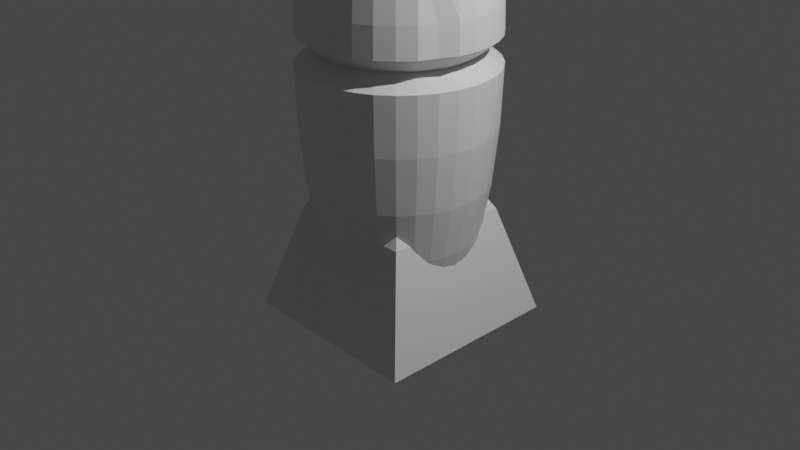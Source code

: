 # Source: Bullet.blend  (saved by Blender 2.82.7; exported with 4.5.12 LTS)
import bpy
from mathutils import Matrix  # noqa: F401  (used for matrix-valued properties, if any)

bpy.ops.wm.read_factory_settings(use_empty=True)
scene = bpy.context.scene
scene.name = 'Scene'

# ---- collections
col_collection = bpy.data.collections.new('Collection'); scene.collection.children.link(col_collection)

# ---- materials (node trees are filled in below, after node groups)
mat_material = bpy.data.materials.new('Material')
mat_material.alpha_threshold = 0.0
mat_material.use_transparent_shadow = False
mat_material.line_color = (0.0, 0.0, 0.0, 1.0)

# ---- material node trees
mat_material.use_nodes = True; mat_material.node_tree.nodes.clear()
_N = mat_material.node_tree.nodes; _L = mat_material.node_tree.links
n0 = _N.new('ShaderNodeOutputMaterial'); n0.name = 'Material Output'; n0.location = (300, 300)
n1 = _N.new('ShaderNodeBsdfPrincipled'); n1.name = 'Principled BSDF'; n1.location = (10, 300)
n1.distribution = 'GGX'
n1.subsurface_method = 'BURLEY'
n1.inputs[2].default_value = 0.4
n1.inputs[3].default_value = 1.45
n1.inputs[27].default_value = (0.0, 0.0, 0.0, 1.0)
n1.inputs[28].default_value = 1.0
_L.new(n1.outputs[0], n0.inputs[0])
n0.is_active_output = True

# ---- world
world_world = bpy.data.worlds.new('World'); scene.world = world_world
world_world.use_nodes = True; world_world.node_tree.nodes.clear()
_N = world_world.node_tree.nodes; _L = world_world.node_tree.links
n0 = _N.new('ShaderNodeOutputWorld'); n0.name = 'World Output'; n0.location = (300, 300)
n1 = _N.new('ShaderNodeBackground'); n1.name = 'Background'; n1.location = (10, 300)
n1.inputs[0].default_value = (0.05088, 0.05088, 0.05088, 1.0)
_L.new(n1.outputs[0], n0.inputs[0])
n0.is_active_output = True
world_world.color = (0.05088, 0.05088, 0.05088)
world_world.use_sun_shadow = False
world_world.sun_shadow_jitter_overblur = 0.0

# ---- cameras
cam_camera = bpy.data.cameras.new('Camera')
cam_camera.clip_end = 100.0
cam_camera.ortho_scale = 7.314

# ---- lights
light_light = bpy.data.lights.new('Light', 'POINT')
light_light.transmission_factor = 0.0
light_light.energy = 1000.0
light_light.shadow_soft_size = 0.1
light_light.shadow_maximum_resolution = 0.006
light_light.use_absolute_resolution = True

# ---- meshes
me_cube = bpy.data.meshes.new('Cube')
me_cube.from_pydata([(1.018, 1.021, -1.01), (1.024, -1.02, -1.01), (-1.0, 1.0, -1.0), (-1.0, -1.0, -1.0), (0.2415, 0.2415, 0.8747), (0.6887, 0.6902, 0.1313), (0.2415, -0.2415, 0.8747), (0.6926, -0.6911, 0.1313), (-0.2415, 0.2415, 0.8747), (-0.6807, 0.6807, 0.1287), (-0.2415, -0.2415, 0.8747), (-0.6807, -0.6807, 0.1287), (0.0, 1.0, 1.31), (-0.1951, 0.9808, 1.31), (-0.3827, 0.9239, 1.31), (-0.5556, 0.8315, 1.31), (-0.7071, 0.7071, 1.31), (-0.8315, 0.5556, 1.31), (-0.9239, 0.3827, 1.31), (-0.9808, 0.1951, 1.31), (-1.0, 7.55e-08, 1.31), (-0.9808, -0.1951, 1.31), (-0.9239, -0.3827, 1.31), (-0.8315, -0.5556, 1.31), (-0.7071, -0.7071, 1.31), (-0.5556, -0.8315, 1.31), (-0.3827, -0.9239, 1.31), (-0.1951, -0.9808, 1.31), (3.258e-07, -1.0, 1.31), (0.1951, -0.9808, 1.31), (0.3827, -0.9239, 1.31), (0.5556, -0.8315, 1.31), (0.7071, -0.7071, 1.31), (0.8315, -0.5556, 1.31), (0.9239, -0.3827, 1.31), (0.9808, -0.1951, 1.31), (1.0, 9.656e-07, 1.31), (0.9808, 0.1951, 1.31), (0.9239, 0.3827, 1.31), (0.8315, 0.5556, 1.31), (0.7071, 0.7071, 1.31), (0.5556, 0.8315, 1.31), (0.3827, 0.9239, 1.31), (0.1951, 0.9808, 1.31), (0.3054, -0.7372, 1.819), (0.0, 0.1951, 4.744), (0.0, 0.3827, 4.566), (0.0, 0.5556, 4.276), (0.0, 0.7071, 3.887), (0.0, 0.8315, 3.412), (0.0, 0.9239, 2.871), (0.0, 0.9808, 2.283), (0.0, 1.0, 1.673), (0.0, 0.9808, 1.062), (0.4433, -0.6635, 1.819), (0.5642, -0.5642, 1.819), (0.6594, -0.45, 1.814), (0.0, 0.5556, -0.9311), (0.7234, -0.2996, 1.809), (0.7845, -0.1481, 1.814), (0.7979, -3.595e-07, 1.819), (0.7826, 0.1557, 1.819), (0.03806, 0.1913, 4.744), (0.07466, 0.3753, 4.566), (0.1084, 0.5449, 4.276), (0.1379, 0.6935, 3.887), (0.1622, 0.8155, 3.412), (0.1802, 0.9061, 2.871), (0.1913, 0.9619, 2.283), (0.1951, 0.9808, 1.673), (0.1913, 0.9619, 1.062), (0.1802, 0.9061, 0.4742), (0.1622, 0.8155, -0.06719), (0.1379, 0.6935, -0.5417), (0.1084, 0.5449, -0.9311), (0.07466, 0.3753, -1.22), (0.03806, 0.1913, -1.399), (0.7372, 0.3054, 1.819), (0.6635, 0.4433, 1.819), (0.07466, 0.1802, 4.744), (0.1464, 0.3536, 4.566), (0.2126, 0.5133, 4.276), (0.2706, 0.6533, 3.887), (0.3182, 0.7682, 3.412), (0.3536, 0.8536, 2.871), (0.3753, 0.9061, 2.283), (0.3827, 0.9239, 1.673), (0.3753, 0.9061, 1.062), (0.3536, 0.8536, 0.4742), (0.3182, 0.7682, -0.06719), (0.2706, 0.6533, -0.5417), (0.2126, 0.5133, -0.9311), (0.1464, 0.3536, -1.22), (0.07466, 0.1802, -1.399), (0.5642, 0.5642, 1.819), (0.4433, 0.6635, 1.819), (0.1084, 0.1622, 4.744), (0.2126, 0.3182, 4.566), (0.3087, 0.4619, 4.276), (0.3928, 0.5879, 3.887), (0.4619, 0.6913, 3.412), (0.5133, 0.7682, 2.871), (0.5449, 0.8155, 2.283), (0.5556, 0.8315, 1.673), (0.5449, 0.8155, 1.062), (0.5133, 0.7682, 0.4742), (0.4619, 0.6913, -0.06719), (0.3928, 0.5879, -0.5417), (0.3087, 0.4619, -0.9311), (0.2126, 0.3182, -1.22), (0.1084, 0.1622, -1.399), (0.3054, 0.7372, 1.819), (0.1557, 0.7826, 1.819), (0.1379, 0.1379, 4.744), (0.2706, 0.2706, 4.566), (0.3928, 0.3928, 4.276), (0.5, 0.5, 3.887), (0.5879, 0.5879, 3.412), (0.6533, 0.6533, 2.871), (0.6935, 0.6935, 2.283), (0.7071, 0.7071, 1.673), (0.6935, 0.6935, 1.062), (0.6533, 0.6533, 0.4742), (0.5879, 0.5879, -0.06719), (0.5, 0.5, -0.5417), (0.3928, 0.3928, -0.9311), (0.2706, 0.2706, -1.22), (0.1379, 0.1379, -1.399), (3.866e-07, 0.7979, 1.819), (-0.147, 0.7388, 3.12), (0.1622, 0.1084, 4.744), (0.3182, 0.2126, 4.566), (0.4619, 0.3087, 4.276), (0.5879, 0.3928, 3.887), (0.6913, 0.4619, 3.412), (0.7682, 0.5133, 2.871), (0.8155, 0.5449, 2.283), (0.8315, 0.5556, 1.673), (0.8155, 0.5449, 1.062), (0.7682, 0.5133, 0.4742), (0.6913, 0.4619, -0.06719), (0.5879, 0.3928, -0.5417), (0.4619, 0.3087, -0.9311), (0.3182, 0.2126, -1.22), (0.1622, 0.1084, -1.399), (-0.2883, 0.6959, 3.12), (-0.4185, 0.6263, 3.12), (0.1802, 0.07466, 4.744), (0.3536, 0.1464, 4.566), (0.5133, 0.2126, 4.276), (0.6533, 0.2706, 3.887), (0.7682, 0.3182, 3.412), (0.8536, 0.3536, 2.871), (0.9061, 0.3753, 2.283), (0.9239, 0.3827, 1.673), (0.9061, 0.3753, 1.062), (0.8536, 0.3536, 0.4742), (0.7682, 0.3182, -0.06719), (0.6533, 0.2706, -0.5417), (0.5133, 0.2126, -0.9311), (0.3536, 0.1464, -1.22), (0.1802, 0.07466, -1.399), (-0.5326, 0.5326, 3.12), (-0.6263, 0.4185, 3.12), (0.1913, 0.03806, 4.744), (0.3753, 0.07466, 4.566), (0.5449, 0.1084, 4.276), (0.6935, 0.1379, 3.887), (0.8155, 0.1622, 3.412), (0.9061, 0.1802, 2.871), (0.9619, 0.1913, 2.283), (0.9808, 0.1951, 1.673), (0.9619, 0.1913, 1.062), (0.9061, 0.1802, 0.4742), (0.8155, 0.1622, -0.06719), (0.6935, 0.1379, -0.5417), (0.5449, 0.1084, -0.9311), (0.3753, 0.07466, -1.22), (0.1913, 0.03806, -1.399), (-0.6959, 0.2883, 3.12), (-0.7388, 0.147, 3.12), (0.1951, -3.266e-07, 4.744), (0.3827, -3.192e-07, 4.566), (0.5556, -3.117e-07, 4.276), (0.7071, -3.192e-07, 3.887), (0.8315, -3.341e-07, 3.412), (0.9239, -2.745e-07, 2.871), (0.9808, -3.937e-07, 2.283), (1.0, -3.788e-07, 1.673), (0.9808, -3.937e-07, 1.062), (0.9239, -2.298e-07, 0.4742), (0.8315, -3.341e-07, -0.06719), (0.7071, -3.192e-07, -0.5417), (0.5556, -3.415e-07, -0.9311), (0.3827, -3.043e-07, -1.22), (0.1951, -3.08e-07, -1.399), (-0.7532, -2.574e-07, 3.12), (-0.7388, -0.147, 3.12), (0.1913, -0.03806, 4.744), (0.3753, -0.07466, 4.566), (0.5449, -0.1084, 4.276), (0.6935, -0.138, 3.887), (0.8155, -0.1622, 3.412), (0.9061, -0.1802, 2.871), (0.9619, -0.1913, 2.283), (0.9808, -0.1951, 1.673), (0.9619, -0.1913, 1.062), (0.9061, -0.1802, 0.4742), (0.8155, -0.1622, -0.06719), (0.6935, -0.138, -0.5417), (0.5449, -0.1084, -0.9311), (0.3753, -0.07466, -1.22), (0.1913, -0.03806, -1.399), (-0.6959, -0.2883, 3.12), (-0.6263, -0.4185, 3.12), (0.1802, -0.07466, 4.744), (0.3536, -0.1464, 4.566), (0.5133, -0.2126, 4.276), (0.6533, -0.2706, 3.887), (0.7682, -0.3182, 3.412), (0.8536, -0.3536, 2.871), (0.8775, -0.3635, 2.281), (0.9239, -0.3827, 1.673), (0.9061, -0.3753, 1.062), (0.8536, -0.3536, 0.4742), (0.7682, -0.3182, -0.06719), (0.6533, -0.2706, -0.5417), (0.5133, -0.2126, -0.9311), (0.3536, -0.1464, -1.22), (0.1802, -0.07466, -1.399), (-0.5326, -0.5326, 3.12), (-0.4185, -0.6263, 3.12), (0.1622, -0.1084, 4.744), (0.3182, -0.2126, 4.566), (0.4619, -0.3087, 4.276), (0.5879, -0.3928, 3.887), (0.6913, -0.4619, 3.412), (0.7682, -0.5133, 2.871), (0.8155, -0.5449, 2.283), (0.8315, -0.5556, 1.673), (0.8155, -0.5449, 1.062), (0.7682, -0.5133, 0.4742), (0.6913, -0.4619, -0.06719), (0.5879, -0.3928, -0.5417), (0.4619, -0.3087, -0.9311), (0.3182, -0.2126, -1.22), (0.1622, -0.1084, -1.399), (-0.2883, -0.6959, 3.12), (-0.147, -0.7388, 3.12), (0.1379, -0.138, 4.744), (0.2706, -0.2706, 4.566), (0.3928, -0.3928, 4.276), (0.5, -0.5, 3.887), (0.5879, -0.5879, 3.412), (0.6533, -0.6533, 2.871), (0.6935, -0.6935, 2.283), (0.7071, -0.7071, 1.673), (0.6935, -0.6935, 1.062), (0.6533, -0.6533, 0.4742), (0.5879, -0.5879, -0.06719), (0.5, -0.5, -0.5417), (0.3928, -0.3928, -0.9311), (0.2706, -0.2706, -1.22), (0.1379, -0.138, -1.399), (-4.106e-10, -0.7532, 3.12), (0.147, -0.7388, 3.12), (0.1084, -0.1622, 4.744), (0.2126, -0.3182, 4.566), (0.3087, -0.4619, 4.276), (0.3928, -0.5879, 3.887), (0.4619, -0.6913, 3.412), (0.5133, -0.7682, 2.871), (0.5449, -0.8155, 2.283), (0.5556, -0.8315, 1.673), (0.5449, -0.8155, 1.062), (0.5133, -0.7682, 0.4742), (0.4619, -0.6913, -0.06719), (0.3928, -0.5879, -0.5417), (0.3087, -0.4619, -0.9311), (0.2126, -0.3182, -1.22), (0.1084, -0.1622, -1.399), (0.0, -3.258e-07, -1.459), (0.2883, -0.6959, 3.12), (0.07466, -0.1802, 4.744), (0.1464, -0.3536, 4.566), (0.2126, -0.5133, 4.276), (0.2706, -0.6533, 3.887), (0.3182, -0.7682, 3.412), (0.3536, -0.8536, 2.871), (0.3753, -0.9061, 2.283), (0.3827, -0.9239, 1.673), (0.3753, -0.9061, 1.062), (0.3536, -0.8536, 0.4742), (0.3182, -0.7682, -0.06719), (0.2706, -0.6533, -0.5417), (0.2126, -0.5133, -0.9311), (0.1464, -0.3536, -1.22), (0.07466, -0.1802, -1.399), (0.4185, -0.6263, 3.12), (0.5326, -0.5326, 3.12), (0.03806, -0.1913, 4.744), (0.07466, -0.3753, 4.566), (0.1084, -0.5449, 4.276), (0.1379, -0.6935, 3.887), (0.1622, -0.8155, 3.412), (0.1802, -0.9061, 2.871), (0.1913, -0.9619, 2.283), (0.1951, -0.9808, 1.673), (0.1913, -0.9619, 1.062), (0.1802, -0.9061, 0.4742), (0.1622, -0.8155, -0.06719), (0.1379, -0.6935, -0.5417), (0.1084, -0.5449, -0.9311), (0.07466, -0.3753, -1.22), (0.03806, -0.1913, -1.399), (0.6263, -0.4185, 3.12), (0.6959, -0.2883, 3.12), (-7.212e-09, -0.1951, 4.744), (4.122e-08, -0.3827, 4.566), (2.632e-08, -0.5556, 4.276), (-2.584e-08, -0.7071, 3.887), (-8.544e-08, -0.8315, 3.412), (6.357e-08, -0.9239, 2.871), (-8.544e-08, -0.9808, 2.283), (-1.003e-07, -1.0, 1.673), (-8.544e-08, -0.9808, 1.062), (6.357e-08, -0.9239, 0.4742), (-8.544e-08, -0.8315, -0.06719), (-2.584e-08, -0.7071, -0.5417), (-1.094e-08, -0.5556, -0.9311), (3.964e-09, -0.3827, -1.22), (3.964e-09, -0.1951, -1.399), (0.7388, -0.147, 3.12), (0.7532, -2.883e-07, 3.12), (-0.03806, -0.1913, 4.744), (-0.07466, -0.3753, 4.566), (-0.1084, -0.5449, 4.276), (-0.1379, -0.6935, 3.887), (-0.1622, -0.8155, 3.412), (-0.1802, -0.9061, 2.871), (-0.1913, -0.9619, 2.283), (-0.1951, -0.9808, 1.673), (-0.1913, -0.9619, 1.062), (-0.1802, -0.9061, 0.4742), (-0.1622, -0.8155, -0.06719), (-0.1379, -0.6935, -0.5417), (-0.1084, -0.5449, -0.9311), (-0.07466, -0.3753, -1.22), (-0.03806, -0.1913, -1.399), (0.7388, 0.147, 3.12), (0.6959, 0.2883, 3.12), (-0.07466, -0.1802, 4.744), (-0.1464, -0.3536, 4.566), (-0.2126, -0.5133, 4.276), (-0.2706, -0.6533, 3.887), (-0.3182, -0.7682, 3.412), (-0.3536, -0.8536, 2.871), (-0.3753, -0.9061, 2.283), (-0.3827, -0.9239, 1.673), (-0.3753, -0.9061, 1.062), (-0.3536, -0.8536, 0.4742), (-0.3182, -0.7682, -0.06719), (-0.2706, -0.6533, -0.5417), (-0.2126, -0.5133, -0.9311), (-0.1464, -0.3536, -1.22), (-0.07466, -0.1802, -1.399), (0.6263, 0.4185, 3.12), (0.5326, 0.5326, 3.12), (-0.1084, -0.1622, 4.744), (-0.2126, -0.3182, 4.566), (-0.3087, -0.4619, 4.276), (-0.3928, -0.5879, 3.887), (-0.4619, -0.6913, 3.412), (-0.5133, -0.7682, 2.871), (-0.5449, -0.8155, 2.283), (-0.5556, -0.8315, 1.673), (-0.5449, -0.8155, 1.062), (-0.5133, -0.7682, 0.4742), (-0.4619, -0.6913, -0.06719), (-0.3928, -0.5879, -0.5417), (-0.3087, -0.4619, -0.9311), (-0.2126, -0.3182, -1.22), (-0.1084, -0.1622, -1.399), (0.4185, 0.6263, 3.12), (-2.304e-07, -5.562e-07, 4.804), (-0.1379, -0.138, 4.744), (-0.2706, -0.2706, 4.566), (-0.3928, -0.3928, 4.276), (-0.5, -0.5, 3.887), (-0.5879, -0.5879, 3.412), (-0.6533, -0.6533, 2.871), (-0.6935, -0.6935, 2.283), (-0.7071, -0.7071, 1.673), (-0.6935, -0.6935, 1.062), (-0.6533, -0.6533, 0.4742), (-0.5879, -0.5879, -0.06719), (-0.5, -0.5, -0.5417), (-0.3928, -0.3928, -0.9311), (-0.2706, -0.2706, -1.22), (-0.1379, -0.1379, -1.399), (0.2883, 0.6959, 3.12), (0.147, 0.7388, 3.12), (-0.1622, -0.1084, 4.744), (-0.3182, -0.2126, 4.566), (-0.4619, -0.3087, 4.276), (-0.5879, -0.3928, 3.887), (-0.6913, -0.4619, 3.412), (-0.7682, -0.5133, 2.871), (-0.8155, -0.5449, 2.283), (-0.8315, -0.5556, 1.673), (-0.8155, -0.5449, 1.062), (-0.7682, -0.5133, 0.4742), (-0.6913, -0.4619, -0.06719), (-0.5879, -0.3928, -0.5417), (-0.4619, -0.3087, -0.9311), (-0.3182, -0.2126, -1.22), (-0.1622, -0.1084, -1.399), (2.247e-07, 0.7532, 3.12), (-0.1932, 0.9714, 1.978), (-0.1802, -0.07466, 4.744), (-0.3536, -0.1464, 4.566), (-0.5133, -0.2126, 4.276), (-0.6533, -0.2706, 3.887), (-0.7682, -0.3182, 3.412), (-0.8536, -0.3536, 2.871), (-0.9061, -0.3753, 2.283), (-0.9239, -0.3827, 1.673), (-0.9061, -0.3753, 1.062), (-0.8536, -0.3536, 0.4742), (-0.7682, -0.3182, -0.06719), (-0.6533, -0.2706, -0.5417), (-0.5133, -0.2126, -0.9311), (-0.3536, -0.1464, -1.22), (-0.1802, -0.07466, -1.399), (-0.379, 0.915, 1.978), (-0.5502, 0.8235, 1.978), (-0.1913, -0.03806, 4.744), (-0.3753, -0.07466, 4.566), (-0.5449, -0.1084, 4.276), (-0.6935, -0.1379, 3.887), (-0.8155, -0.1622, 3.412), (-0.9061, -0.1802, 2.871), (-0.9619, -0.1913, 2.283), (-0.9808, -0.1951, 1.673), (-0.9619, -0.1913, 1.062), (-0.9061, -0.1802, 0.4742), (-0.8155, -0.1622, -0.06719), (-0.6935, -0.1379, -0.5417), (-0.5449, -0.1084, -0.9311), (-0.3753, -0.07466, -1.22), (-0.1913, -0.03806, -1.399), (-0.7003, 0.7003, 1.978), (-0.8235, 0.5502, 1.978), (-0.1951, -3.117e-07, 4.744), (-0.3827, -2.819e-07, 4.566), (-0.5556, -2.819e-07, 4.276), (-0.7071, -1.851e-07, 3.887), (-0.8315, -1.404e-07, 3.412), (-0.9239, -3.192e-07, 2.871), (-0.9808, -9.567e-08, 2.283), (-1.0, -1.404e-07, 1.673), (-0.9808, -9.567e-08, 1.062), (-0.9239, -3.192e-07, 0.4742), (-0.8315, -1.404e-07, -0.06719), (-0.7071, -1.851e-07, -0.5417), (-0.5556, -2.596e-07, -0.9311), (-0.3827, -2.521e-07, -1.22), (-0.1951, -3.155e-07, -1.399), (-0.915, 0.379, 1.978), (-0.9714, 0.1932, 1.978), (-0.1913, 0.03806, 4.744), (-0.3753, 0.07466, 4.566), (-0.5449, 0.1084, 4.276), (-0.6935, 0.1379, 3.887), (-0.8155, 0.1622, 3.412), (-0.9061, 0.1802, 2.871), (-0.9619, 0.1913, 2.283), (-0.9808, 0.1951, 1.673), (-0.9619, 0.1913, 1.062), (-0.9061, 0.1802, 0.4742), (-0.8155, 0.1622, -0.06719), (-0.6935, 0.1379, -0.5417), (-0.5449, 0.1084, -0.9311), (-0.3753, 0.07466, -1.22), (-0.1913, 0.03806, -1.399), (-0.9904, -1.18e-07, 1.978), (-0.9714, -0.1932, 1.978), (-0.1802, 0.07466, 4.744), (-0.3536, 0.1464, 4.566), (-0.5133, 0.2126, 4.276), (-0.6533, 0.2706, 3.887), (-0.7682, 0.3182, 3.412), (-0.8536, 0.3536, 2.871), (-0.9061, 0.3753, 2.283), (-0.9239, 0.3827, 1.673), (-0.9061, 0.3753, 1.062), (-0.8536, 0.3536, 0.4742), (-0.7682, 0.3182, -0.06719), (-0.6533, 0.2706, -0.5417), (-0.5133, 0.2126, -0.9311), (-0.3536, 0.1464, -1.22), (-0.1802, 0.07466, -1.399), (-0.915, -0.379, 1.978), (-0.8235, -0.5502, 1.978), (-0.1622, 0.1084, 4.744), (-0.3182, 0.2126, 4.566), (-0.4619, 0.3087, 4.276), (-0.5879, 0.3928, 3.887), (-0.6913, 0.4619, 3.412), (-0.7682, 0.5133, 2.871), (-0.8155, 0.5449, 2.283), (-0.8315, 0.5556, 1.673), (-0.8155, 0.5449, 1.062), (-0.7682, 0.5133, 0.4742), (-0.6913, 0.4619, -0.06719), (-0.5879, 0.3928, -0.5417), (-0.4619, 0.3087, -0.9311), (-0.3182, 0.2126, -1.22), (-0.1622, 0.1084, -1.399), (-0.7003, -0.7003, 1.978), (-0.5502, -0.8235, 1.978), (-0.1379, 0.1379, 4.744), (-0.2706, 0.2706, 4.566), (-0.3928, 0.3928, 4.276), (-0.5, 0.5, 3.887), (-0.5879, 0.5879, 3.412), (-0.6533, 0.6533, 2.871), (-0.6935, 0.6935, 2.283), (-0.7071, 0.7071, 1.673), (-0.6935, 0.6935, 1.062), (-0.6533, 0.6533, 0.4742), (-0.5879, 0.5879, -0.06719), (-0.5, 0.5, -0.5417), (-0.3928, 0.3928, -0.9311), (-0.2706, 0.2706, -1.22), (-0.1379, 0.1379, -1.399), (-0.379, -0.915, 1.978), (-0.1932, -0.9714, 1.978), (-0.1084, 0.1622, 4.744), (-0.2126, 0.3182, 4.566), (-0.3087, 0.4619, 4.276), (-0.3928, 0.5879, 3.887), (-0.4619, 0.6913, 3.412), (-0.5133, 0.7682, 2.871), (-0.5449, 0.8155, 2.283), (-0.5556, 0.8315, 1.673), (-0.5449, 0.8155, 1.062), (-0.5133, 0.7682, 0.4742), (-0.4619, 0.6913, -0.06719), (-0.3928, 0.5879, -0.5417), (-0.3087, 0.4619, -0.9311), (-0.2126, 0.3182, -1.22), (-0.1084, 0.1622, -1.399), (-9.289e-08, -0.9904, 1.978), (0.1932, -0.9714, 1.978), (-0.07466, 0.1802, 4.744), (-0.1464, 0.3536, 4.566), (-0.2126, 0.5133, 4.276), (-0.2706, 0.6533, 3.887), (-0.3182, 0.7682, 3.412), (-0.3536, 0.8536, 2.871), (-0.3753, 0.9061, 2.283), (-0.3827, 0.9239, 1.673), (-0.3753, 0.9061, 1.062), (-0.3536, 0.8536, 0.4742), (-0.3182, 0.7682, -0.06719), (-0.2706, 0.6533, -0.5417), (-0.2126, 0.5133, -0.9311), (-0.1464, 0.3536, -1.22), (-0.07466, 0.1802, -1.399), (0.379, -0.915, 1.978), (0.5502, -0.8235, 1.978), (-0.03806, 0.1913, 4.744), (-0.07466, 0.3753, 4.566), (-0.1084, 0.5449, 4.276), (-0.1379, 0.6935, 3.887), (-0.1622, 0.8155, 3.412), (-0.1802, 0.9061, 2.871), (-0.1913, 0.9619, 2.283), (-0.1951, 0.9808, 1.673), (-0.1913, 0.9619, 1.062), (-0.1802, 0.9061, 0.4742), (-0.1622, 0.8155, -0.06719), (-0.1379, 0.6935, -0.5417), (-0.1084, 0.5449, -0.9311), (-0.07466, 0.3753, -1.22), (-0.03806, 0.1913, -1.399), (0.7003, -0.7003, 1.978), (0.8235, -0.5502, 1.978), (0.8863, -0.3671, 1.977), (0.9714, -0.1932, 1.978), (0.9904, -3.862e-07, 1.978), (0.9714, 0.1932, 1.978), (0.915, 0.379, 1.978), (0.8235, 0.5502, 1.978), (0.7003, 0.7003, 1.978), (0.5502, 0.8235, 1.978), (0.379, 0.915, 1.978), (6.357e-08, 0.9239, 0.4742), (2.722e-07, 0.8315, -0.06719), (1.53e-07, 0.7071, -0.5417), (0.1932, 0.9714, 1.978), (7.847e-08, 0.3827, -1.22), (1.514e-08, 0.1951, -1.399), (0.0, 0.9904, 1.978), (0.1557, -0.7826, 1.819), (-3.595e-08, -0.7979, 1.819), (-0.1557, -0.7826, 1.819), (-0.3054, -0.7372, 1.819), (-0.4433, -0.6635, 1.819), (-0.5642, -0.5642, 1.819), (-0.6635, -0.4433, 1.819), (-0.7372, -0.3054, 1.819), (-0.7826, -0.1557, 1.819), (-0.7979, -2.195e-07, 1.819), (-0.7826, 0.1557, 1.819), (-0.7372, 0.3054, 1.819), (-0.6635, 0.4433, 1.819), (-0.5642, 0.5642, 1.819), (-0.4433, 0.6635, 1.819), (-0.3054, 0.7372, 1.819), (-0.1557, 0.7826, 1.819)], [(13, 12), (14, 13), (15, 14), (16, 15), (17, 16), (18, 17), (19, 18), (20, 19), (21, 20), (22, 21), (23, 22), (24, 23), (25, 24), (26, 25), (27, 26), (28, 27), (29, 28), (30, 29), (31, 30), (32, 31), (33, 32), (34, 33), (35, 34), (36, 35), (37, 36), (38, 37), (39, 38), (40, 39), (41, 40), (42, 41), (43, 42), (12, 43)], [(1, 7, 11, 3), (3, 11, 9, 2), (2, 0, 1, 3), (4, 8, 10, 6), (0, 5, 7, 1), (6, 10, 11, 7), (4, 6, 7, 5), (10, 8, 9, 11), (8, 4, 5, 9), (2, 9, 5, 0), (417, 49, 66, 401), (602, 57, 74, 75), (51, 50, 67, 68), (603, 602, 75, 76), (604, 51, 68, 601), (45, 384, 62), (281, 603, 76), (53, 52, 69, 70), (46, 45, 62, 63), (598, 53, 70, 71), (47, 46, 63, 64), (599, 598, 71, 72), (48, 47, 64, 65), (600, 599, 72, 73), (49, 48, 65, 66), (57, 600, 73, 74), (66, 65, 82, 83), (74, 73, 90, 91), (401, 66, 83, 400), (75, 74, 91, 92), (68, 67, 84, 85), (76, 75, 92, 93), (601, 68, 85, 597), (62, 384, 79), (281, 76, 93), (70, 69, 86, 87), (63, 62, 79, 80), (71, 70, 87, 88), (64, 63, 80, 81), (72, 71, 88, 89), (65, 64, 81, 82), (73, 72, 89, 90), (87, 86, 103, 104), (80, 79, 96, 97), (88, 87, 104, 105), (81, 80, 97, 98), (89, 88, 105, 106), (82, 81, 98, 99), (90, 89, 106, 107), (83, 82, 99, 100), (91, 90, 107, 108), (400, 83, 100, 383), (92, 91, 108, 109), (85, 84, 101, 102), (93, 92, 109, 110), (597, 85, 102, 596), (79, 384, 96), (281, 93, 110), (108, 107, 124, 125), (383, 100, 117, 367), (109, 108, 125, 126), (102, 101, 118, 119), (110, 109, 126, 127), (596, 102, 119, 595), (96, 384, 113), (281, 110, 127), (104, 103, 120, 121), (97, 96, 113, 114), (105, 104, 121, 122), (98, 97, 114, 115), (106, 105, 122, 123), (99, 98, 115, 116), (107, 106, 123, 124), (100, 99, 116, 117), (114, 113, 130, 131), (122, 121, 138, 139), (115, 114, 131, 132), (123, 122, 139, 140), (116, 115, 132, 133), (124, 123, 140, 141), (117, 116, 133, 134), (125, 124, 141, 142), (367, 117, 134, 366), (126, 125, 142, 143), (119, 118, 135, 136), (127, 126, 143, 144), (595, 119, 136, 594), (113, 384, 130), (281, 127, 144), (121, 120, 137, 138), (366, 134, 151, 350), (143, 142, 159, 160), (136, 135, 152, 153), (144, 143, 160, 161), (594, 136, 153, 593), (130, 384, 147), (281, 144, 161), (138, 137, 154, 155), (131, 130, 147, 148), (139, 138, 155, 156), (132, 131, 148, 149), (140, 139, 156, 157), (133, 132, 149, 150), (141, 140, 157, 158), (134, 133, 150, 151), (142, 141, 158, 159), (156, 155, 172, 173), (149, 148, 165, 166), (157, 156, 173, 174), (150, 149, 166, 167), (158, 157, 174, 175), (151, 150, 167, 168), (159, 158, 175, 176), (350, 151, 168, 349), (160, 159, 176, 177), (153, 152, 169, 170), (161, 160, 177, 178), (593, 153, 170, 592), (147, 384, 164), (281, 161, 178), (155, 154, 171, 172), (148, 147, 164, 165), (177, 176, 193, 194), (170, 169, 186, 187), (178, 177, 194, 195), (592, 170, 187, 591), (164, 384, 181), (281, 178, 195), (172, 171, 188, 189), (165, 164, 181, 182), (173, 172, 189, 190), (166, 165, 182, 183), (174, 173, 190, 191), (167, 166, 183, 184), (175, 174, 191, 192), (168, 167, 184, 185), (176, 175, 192, 193), (349, 168, 185, 333), (191, 190, 207, 208), (184, 183, 200, 201), (192, 191, 208, 209), (185, 184, 201, 202), (193, 192, 209, 210), (333, 185, 202, 332), (194, 193, 210, 211), (187, 186, 203, 204), (195, 194, 211, 212), (591, 187, 204, 590), (181, 384, 198), (281, 195, 212), (189, 188, 205, 206), (182, 181, 198, 199), (190, 189, 206, 207), (183, 182, 199, 200), (212, 211, 228, 229), (590, 204, 221, 589), (198, 384, 215), (281, 212, 229), (206, 205, 222, 223), (199, 198, 215, 216), (207, 206, 223, 224), (200, 199, 216, 217), (208, 207, 224, 225), (201, 200, 217, 218), (209, 208, 225, 226), (202, 201, 218, 219), (210, 209, 226, 227), (332, 202, 219, 316), (211, 210, 227, 228), (204, 203, 220, 221), (218, 217, 234, 235), (226, 225, 242, 243), (219, 218, 235, 236), (227, 226, 243, 244), (316, 219, 236, 315), (228, 227, 244, 245), (221, 220, 237, 238), (229, 228, 245, 246), (589, 221, 238, 588), (215, 384, 232), (281, 229, 246), (223, 222, 239, 240), (216, 215, 232, 233), (224, 223, 240, 241), (217, 216, 233, 234), (225, 224, 241, 242), (588, 238, 255, 587), (232, 384, 249), (281, 246, 263), (240, 239, 256, 257), (233, 232, 249, 250), (241, 240, 257, 258), (234, 233, 250, 251), (242, 241, 258, 259), (235, 234, 251, 252), (243, 242, 259, 260), (236, 235, 252, 253), (244, 243, 260, 261), (315, 236, 253, 299), (245, 244, 261, 262), (238, 237, 254, 255), (246, 245, 262, 263), (260, 259, 276, 277), (253, 252, 269, 270), (261, 260, 277, 278), (299, 253, 270, 298), (262, 261, 278, 279), (255, 254, 271, 272), (263, 262, 279, 280), (587, 255, 272, 571), (249, 384, 266), (281, 263, 280), (257, 256, 273, 274), (250, 249, 266, 267), (258, 257, 274, 275), (251, 250, 267, 268), (259, 258, 275, 276), (252, 251, 268, 269), (266, 384, 283), (281, 280, 297), (274, 273, 290, 291), (267, 266, 283, 284), (275, 274, 291, 292), (268, 267, 284, 285), (276, 275, 292, 293), (269, 268, 285, 286), (277, 276, 293, 294), (270, 269, 286, 287), (278, 277, 294, 295), (298, 270, 287, 282), (279, 278, 295, 296), (272, 271, 288, 289), (280, 279, 296, 297), (571, 272, 289, 570), (287, 286, 303, 304), (295, 294, 311, 312), (282, 287, 304, 265), (296, 295, 312, 313), (289, 288, 305, 306), (297, 296, 313, 314), (570, 289, 306, 554), (283, 384, 300), (281, 297, 314), (291, 290, 307, 308), (284, 283, 300, 301), (292, 291, 308, 309), (285, 284, 301, 302), (293, 292, 309, 310), (286, 285, 302, 303), (294, 293, 310, 311), (308, 307, 324, 325), (301, 300, 317, 318), (309, 308, 325, 326), (302, 301, 318, 319), (310, 309, 326, 327), (303, 302, 319, 320), (311, 310, 327, 328), (304, 303, 320, 321), (312, 311, 328, 329), (265, 304, 321, 264), (313, 312, 329, 330), (306, 305, 322, 323), (314, 313, 330, 331), (554, 306, 323, 553), (300, 384, 317), (281, 314, 331), (329, 328, 345, 346), (264, 321, 338, 248), (330, 329, 346, 347), (323, 322, 339, 340), (331, 330, 347, 348), (553, 323, 340, 537), (317, 384, 334), (281, 331, 348), (325, 324, 341, 342), (318, 317, 334, 335), (326, 325, 342, 343), (319, 318, 335, 336), (327, 326, 343, 344), (320, 319, 336, 337), (328, 327, 344, 345), (321, 320, 337, 338), (343, 342, 359, 360), (336, 335, 352, 353), (344, 343, 360, 361), (337, 336, 353, 354), (345, 344, 361, 362), (338, 337, 354, 355), (346, 345, 362, 363), (248, 338, 355, 247), (347, 346, 363, 364), (340, 339, 356, 357), (348, 347, 364, 365), (537, 340, 357, 536), (334, 384, 351), (281, 348, 365), (342, 341, 358, 359), (335, 334, 351, 352), (364, 363, 380, 381), (357, 356, 373, 374), (365, 364, 381, 382), (536, 357, 374, 520), (351, 384, 368), (281, 365, 382), (359, 358, 375, 376), (352, 351, 368, 369), (360, 359, 376, 377), (353, 352, 369, 370), (361, 360, 377, 378), (354, 353, 370, 371), (362, 361, 378, 379), (355, 354, 371, 372), (363, 362, 379, 380), (247, 355, 372, 231), (370, 369, 386, 387), (378, 377, 394, 395), (371, 370, 387, 388), (379, 378, 395, 396), (372, 371, 388, 389), (380, 379, 396, 397), (231, 372, 389, 230), (381, 380, 397, 398), (374, 373, 390, 391), (382, 381, 398, 399), (520, 374, 391, 519), (368, 384, 385), (281, 382, 399), (376, 375, 392, 393), (369, 368, 385, 386), (377, 376, 393, 394), (391, 390, 407, 408), (399, 398, 415, 416), (519, 391, 408, 503), (385, 384, 402), (281, 399, 416), (393, 392, 409, 410), (386, 385, 402, 403), (394, 393, 410, 411), (387, 386, 403, 404), (395, 394, 411, 412), (388, 387, 404, 405), (396, 395, 412, 413), (389, 388, 405, 406), (397, 396, 413, 414), (230, 389, 406, 214), (398, 397, 414, 415), (412, 411, 428, 429), (405, 404, 421, 422), (413, 412, 429, 430), (406, 405, 422, 423), (414, 413, 430, 431), (214, 406, 423, 213), (415, 414, 431, 432), (408, 407, 424, 425), (416, 415, 432, 433), (503, 408, 425, 502), (402, 384, 419), (281, 416, 433), (410, 409, 426, 427), (403, 402, 419, 420), (411, 410, 427, 428), (404, 403, 420, 421), (433, 432, 449, 450), (502, 425, 442, 486), (419, 384, 436), (281, 433, 450), (427, 426, 443, 444), (420, 419, 436, 437), (428, 427, 444, 445), (421, 420, 437, 438), (429, 428, 445, 446), (422, 421, 438, 439), (430, 429, 446, 447), (423, 422, 439, 440), (431, 430, 447, 448), (213, 423, 440, 197), (432, 431, 448, 449), (425, 424, 441, 442), (439, 438, 455, 456), (447, 446, 463, 464), (440, 439, 456, 457), (448, 447, 464, 465), (197, 440, 457, 196), (449, 448, 465, 466), (442, 441, 458, 459), (450, 449, 466, 467), (486, 442, 459, 485), (436, 384, 453), (281, 450, 467), (444, 443, 460, 461), (437, 436, 453, 454), (445, 444, 461, 462), (438, 437, 454, 455), (446, 445, 462, 463), (485, 459, 476, 469), (453, 384, 470), (281, 467, 484), (461, 460, 477, 478), (454, 453, 470, 471), (462, 461, 478, 479), (455, 454, 471, 472), (463, 462, 479, 480), (456, 455, 472, 473), (464, 463, 480, 481), (457, 456, 473, 474), (465, 464, 481, 482), (196, 457, 474, 180), (466, 465, 482, 483), (459, 458, 475, 476), (467, 466, 483, 484), (481, 480, 497, 498), (474, 473, 490, 491), (482, 481, 498, 499), (180, 474, 491, 179), (483, 482, 499, 500), (476, 475, 492, 493), (484, 483, 500, 501), (469, 476, 493, 468), (470, 384, 487), (281, 484, 501), (478, 477, 494, 495), (471, 470, 487, 488), (479, 478, 495, 496), (472, 471, 488, 489), (480, 479, 496, 497), (473, 472, 489, 490), (281, 501, 518), (495, 494, 511, 512), (488, 487, 504, 505), (496, 495, 512, 513), (489, 488, 505, 506), (497, 496, 513, 514), (490, 489, 506, 507), (498, 497, 514, 515), (491, 490, 507, 508), (499, 498, 515, 516), (179, 491, 508, 163), (500, 499, 516, 517), (493, 492, 509, 510), (501, 500, 517, 518), (468, 493, 510, 452), (487, 384, 504), (516, 515, 532, 533), (163, 508, 525, 162), (517, 516, 533, 534), (510, 509, 526, 527), (518, 517, 534, 535), (452, 510, 527, 451), (504, 384, 521), (281, 518, 535), (512, 511, 528, 529), (505, 504, 521, 522), (513, 512, 529, 530), (506, 505, 522, 523), (514, 513, 530, 531), (507, 506, 523, 524), (515, 514, 531, 532), (508, 507, 524, 525), (522, 521, 538, 539), (530, 529, 546, 547), (523, 522, 539, 540), (531, 530, 547, 548), (524, 523, 540, 541), (532, 531, 548, 549), (525, 524, 541, 542), (533, 532, 549, 550), (162, 525, 542, 146), (534, 533, 550, 551), (527, 526, 543, 544), (535, 534, 551, 552), (451, 527, 544, 435), (521, 384, 538), (281, 535, 552), (529, 528, 545, 546), (146, 542, 559, 145), (551, 550, 567, 568), (544, 543, 560, 561), (552, 551, 568, 569), (435, 544, 561, 434), (538, 384, 555), (281, 552, 569), (546, 545, 562, 563), (539, 538, 555, 556), (547, 546, 563, 564), (540, 539, 556, 557), (548, 547, 564, 565), (541, 540, 557, 558), (549, 548, 565, 566), (542, 541, 558, 559), (550, 549, 566, 567), (564, 563, 580, 581), (557, 556, 573, 574), (565, 564, 581, 582), (558, 557, 574, 575), (566, 565, 582, 583), (559, 558, 575, 576), (567, 566, 583, 584), (145, 559, 576, 129), (568, 567, 584, 585), (561, 560, 577, 578), (569, 568, 585, 586), (434, 561, 578, 418), (555, 384, 572), (281, 569, 586), (563, 562, 579, 580), (556, 555, 572, 573), (585, 584, 57, 602), (578, 577, 50, 51), (586, 585, 602, 603), (418, 578, 51, 604), (572, 384, 45), (281, 586, 603), (580, 579, 52, 53), (573, 572, 45, 46), (581, 580, 53, 598), (574, 573, 46, 47), (582, 581, 598, 599), (575, 574, 47, 48), (583, 582, 599, 600), (576, 575, 48, 49), (584, 583, 600, 57), (129, 576, 49, 417), (621, 418, 604, 128), (620, 434, 418, 621), (619, 435, 434, 620), (618, 451, 435, 619), (617, 452, 451, 618), (616, 468, 452, 617), (615, 469, 468, 616), (614, 485, 469, 615), (613, 486, 485, 614), (612, 502, 486, 613), (611, 503, 502, 612), (610, 519, 503, 611), (609, 520, 519, 610), (608, 536, 520, 609), (607, 537, 536, 608), (606, 553, 537, 607), (605, 554, 553, 606), (44, 570, 554, 605), (54, 571, 570, 44), (55, 587, 571, 54), (56, 588, 587, 55), (58, 589, 588, 56), (59, 590, 589, 58), (60, 591, 590, 59), (61, 592, 591, 60), (77, 593, 592, 61), (78, 594, 593, 77), (94, 595, 594, 78), (95, 596, 595, 94), (111, 597, 596, 95), (112, 601, 597, 111), (128, 604, 601, 112), (577, 129, 417, 50), (560, 145, 129, 577), (543, 146, 145, 560), (526, 162, 146, 543), (509, 163, 162, 526), (492, 179, 163, 509), (475, 180, 179, 492), (458, 196, 180, 475), (441, 197, 196, 458), (424, 213, 197, 441), (407, 214, 213, 424), (390, 230, 214, 407), (373, 231, 230, 390), (356, 247, 231, 373), (339, 248, 247, 356), (322, 264, 248, 339), (305, 265, 264, 322), (288, 282, 265, 305), (271, 298, 282, 288), (254, 299, 298, 271), (237, 315, 299, 254), (220, 316, 315, 237), (203, 332, 316, 220), (186, 333, 332, 203), (169, 349, 333, 186), (152, 350, 349, 169), (135, 366, 350, 152), (118, 367, 366, 135), (101, 383, 367, 118), (84, 400, 383, 101), (67, 401, 400, 84), (50, 417, 401, 67), (52, 128, 112, 69), (69, 112, 111, 86), (86, 111, 95, 103), (103, 95, 94, 120), (120, 94, 78, 137), (137, 78, 77, 154), (154, 77, 61, 171), (171, 61, 60, 188), (188, 60, 59, 205), (205, 59, 58, 222), (222, 58, 56, 239), (239, 56, 55, 256), (256, 55, 54, 273), (273, 54, 44, 290), (290, 44, 605, 307), (307, 605, 606, 324), (324, 606, 607, 341), (341, 607, 608, 358), (358, 608, 609, 375), (375, 609, 610, 392), (392, 610, 611, 409), (409, 611, 612, 426), (426, 612, 613, 443), (443, 613, 614, 460), (460, 614, 615, 477), (477, 615, 616, 494), (494, 616, 617, 511), (511, 617, 618, 528), (528, 618, 619, 545), (545, 619, 620, 562), (562, 620, 621, 579), (579, 621, 128, 52)])
_uv = me_cube.uv_layers.new(name='UVMap')
_uv.uv.foreach_set('vector', [0.375, 0.75, 0.5208, 0.75, 0.5208, 1.0, 0.375, 1.0, 0.375, 0.0, 0.5208, 0.0, 0.5208, 0.25, 0.375, 0.25, 0.125, 0.5, 0.375, 0.5, 0.375, 0.75, 0.125, 0.75, 0.7292, 0.6042, 0.7708, 0.6042, 0.7708, 0.6458, 0.7292, 0.6458, 0.375, 0.5, 0.5208, 0.5, 0.5208, 0.75, 0.375, 0.75, 0.7292, 0.6458, 0.7708, 0.6458, 0.875, 0.75, 0.625, 0.75, 0.7292, 0.6042, 0.7292, 0.6458, 0.5208, 0.75, 0.5208, 0.5, 0.7708, 0.6458, 0.7708, 0.6042, 0.875, 0.5, 0.875, 0.75, 0.7708, 0.6042, 0.7292, 0.6042, 0.625, 0.5, 0.875, 0.5, 0.375, 0.25, 0.5208, 0.25, 0.5208, 0.5, 0.375, 0.5, 0.75, 0.6562, 0.75, 0.6875, 0.7188, 0.6875, 0.7187, 0.6562, 0.75, 0.125, 0.75, 0.1875, 0.7188, 0.1875, 0.7188, 0.125, 0.75, 0.5625, 0.75, 0.625, 0.7188, 0.625, 0.7188, 0.5625, 0.75, 0.0625, 0.75, 0.125, 0.7188, 0.125, 0.7187, 0.0625, 0.75, 0.5313, 0.75, 0.5625, 0.7188, 0.5625, 0.7188, 0.5312, 0.75, 0.9375, 0.7344, 1.0, 0.7187, 0.9375, 0.7344, 0.0, 0.75, 0.0625, 0.7187, 0.0625, 0.75, 0.4375, 0.75, 0.5, 0.7188, 0.5, 0.7188, 0.4375, 0.75, 0.875, 0.75, 0.9375, 0.7187, 0.9375, 0.7188, 0.875, 0.75, 0.375, 0.75, 0.4375, 0.7188, 0.4375, 0.7188, 0.375, 0.75, 0.8125, 0.75, 0.875, 0.7188, 0.875, 0.7188, 0.8125, 0.75, 0.3125, 0.75, 0.375, 0.7188, 0.375, 0.7188, 0.3125, 0.75, 0.75, 0.75, 0.8125, 0.7188, 0.8125, 0.7188, 0.75, 0.75, 0.25, 0.75, 0.3125, 0.7188, 0.3125, 0.7188, 0.25, 0.75, 0.6875, 0.75, 0.75, 0.7188, 0.75, 0.7188, 0.6875, 0.75, 0.1875, 0.75, 0.25, 0.7188, 0.25, 0.7188, 0.1875, 0.7188, 0.6875, 0.7188, 0.75, 0.6875, 0.75, 0.6875, 0.6875, 0.7188, 0.1875, 0.7188, 0.25, 0.6875, 0.25, 0.6875, 0.1875, 0.7187, 0.6562, 0.7188, 0.6875, 0.6875, 0.6875, 0.6875, 0.6562, 0.7188, 0.125, 0.7188, 0.1875, 0.6875, 0.1875, 0.6875, 0.125, 0.7188, 0.5625, 0.7188, 0.625, 0.6875, 0.625, 0.6875, 0.5625, 0.7187, 0.0625, 0.7188, 0.125, 0.6875, 0.125, 0.6875, 0.0625, 0.7188, 0.5312, 0.7188, 0.5625, 0.6875, 0.5625, 0.6875, 0.5313, 0.7187, 0.9375, 0.7031, 1.0, 0.6875, 0.9375, 0.7031, 0.0, 0.7187, 0.0625, 0.6875, 0.0625, 0.7188, 0.4375, 0.7188, 0.5, 0.6875, 0.5, 0.6875, 0.4375, 0.7188, 0.875, 0.7187, 0.9375, 0.6875, 0.9375, 0.6875, 0.875, 0.7188, 0.375, 0.7188, 0.4375, 0.6875, 0.4375, 0.6875, 0.375, 0.7188, 0.8125, 0.7188, 0.875, 0.6875, 0.875, 0.6875, 0.8125, 0.7188, 0.3125, 0.7188, 0.375, 0.6875, 0.375, 0.6875, 0.3125, 0.7188, 0.75, 0.7188, 0.8125, 0.6875, 0.8125, 0.6875, 0.75, 0.7188, 0.25, 0.7188, 0.3125, 0.6875, 0.3125, 0.6875, 0.25, 0.6875, 0.4375, 0.6875, 0.5, 0.6562, 0.5, 0.6562, 0.4375, 0.6875, 0.875, 0.6875, 0.9375, 0.6562, 0.9375, 0.6562, 0.875, 0.6875, 0.375, 0.6875, 0.4375, 0.6562, 0.4375, 0.6562, 0.375, 0.6875, 0.8125, 0.6875, 0.875, 0.6562, 0.875, 0.6562, 0.8125, 0.6875, 0.3125, 0.6875, 0.375, 0.6562, 0.375, 0.6562, 0.3125, 0.6875, 0.75, 0.6875, 0.8125, 0.6562, 0.8125, 0.6562, 0.75, 0.6875, 0.25, 0.6875, 0.3125, 0.6562, 0.3125, 0.6562, 0.25, 0.6875, 0.6875, 0.6875, 0.75, 0.6562, 0.75, 0.6562, 0.6875, 0.6875, 0.1875, 0.6875, 0.25, 0.6562, 0.25, 0.6562, 0.1875, 0.6875, 0.6562, 0.6875, 0.6875, 0.6562, 0.6875, 0.6562, 0.6562, 0.6875, 0.125, 0.6875, 0.1875, 0.6562, 0.1875, 0.6562, 0.125, 0.6875, 0.5625, 0.6875, 0.625, 0.6562, 0.625, 0.6562, 0.5625, 0.6875, 0.0625, 0.6875, 0.125, 0.6562, 0.125, 0.6562, 0.0625, 0.6875, 0.5313, 0.6875, 0.5625, 0.6562, 0.5625, 0.6562, 0.5312, 0.6875, 0.9375, 0.6719, 1.0, 0.6562, 0.9375, 0.6719, 0.0, 0.6875, 0.0625, 0.6562, 0.0625, 0.6562, 0.1875, 0.6562, 0.25, 0.625, 0.25, 0.625, 0.1875, 0.6562, 0.6562, 0.6562, 0.6875, 0.625, 0.6875, 0.625, 0.6562, 0.6562, 0.125, 0.6562, 0.1875, 0.625, 0.1875, 0.625, 0.125, 0.6562, 0.5625, 0.6562, 0.625, 0.625, 0.625, 0.625, 0.5625, 0.6562, 0.0625, 0.6562, 0.125, 0.625, 0.125, 0.625, 0.0625, 0.6562, 0.5312, 0.6562, 0.5625, 0.625, 0.5625, 0.625, 0.5312, 0.6562, 0.9375, 0.6406, 1.0, 0.625, 0.9375, 0.6406, 0.0, 0.6562, 0.0625, 0.625, 0.0625, 0.6562, 0.4375, 0.6562, 0.5, 0.625, 0.5, 0.625, 0.4375, 0.6562, 0.875, 0.6562, 0.9375, 0.625, 0.9375, 0.625, 0.875, 0.6562, 0.375, 0.6562, 0.4375, 0.625, 0.4375, 0.625, 0.375, 0.6562, 0.8125, 0.6562, 0.875, 0.625, 0.875, 0.625, 0.8125, 0.6562, 0.3125, 0.6562, 0.375, 0.625, 0.375, 0.625, 0.3125, 0.6562, 0.75, 0.6562, 0.8125, 0.625, 0.8125, 0.625, 0.75, 0.6562, 0.25, 0.6562, 0.3125, 0.625, 0.3125, 0.625, 0.25, 0.6562, 0.6875, 0.6562, 0.75, 0.625, 0.75, 0.625, 0.6875, 0.625, 0.875, 0.625, 0.9375, 0.5937, 0.9375, 0.5937, 0.875, 0.625, 0.375, 0.625, 0.4375, 0.5937, 0.4375, 0.5938, 0.375, 0.625, 0.8125, 0.625, 0.875, 0.5937, 0.875, 0.5937, 0.8125, 0.625, 0.3125, 0.625, 0.375, 0.5938, 0.375, 0.5937, 0.3125, 0.625, 0.75, 0.625, 0.8125, 0.5937, 0.8125, 0.5937, 0.75, 0.625, 0.25, 0.625, 0.3125, 0.5937, 0.3125, 0.5937, 0.25, 0.625, 0.6875, 0.625, 0.75, 0.5937, 0.75, 0.5937, 0.6875, 0.625, 0.1875, 0.625, 0.25, 0.5937, 0.25, 0.5937, 0.1875, 0.625, 0.6562, 0.625, 0.6875, 0.5937, 0.6875, 0.5937, 0.6562, 0.625, 0.125, 0.625, 0.1875, 0.5937, 0.1875, 0.5937, 0.125, 0.625, 0.5625, 0.625, 0.625, 0.5937, 0.625, 0.5937, 0.5625, 0.625, 0.0625, 0.625, 0.125, 0.5937, 0.125, 0.5937, 0.0625, 0.625, 0.5312, 0.625, 0.5625, 0.5937, 0.5625, 0.5937, 0.5313, 0.625, 0.9375, 0.6094, 1.0, 0.5937, 0.9375, 0.6094, 0.0, 0.625, 0.0625, 0.5937, 0.0625, 0.625, 0.4375, 0.625, 0.5, 0.5937, 0.5, 0.5937, 0.4375, 0.5937, 0.6562, 0.5937, 0.6875, 0.5625, 0.6875, 0.5625, 0.6562, 0.5937, 0.125, 0.5937, 0.1875, 0.5625, 0.1875, 0.5625, 0.125, 0.5937, 0.5625, 0.5937, 0.625, 0.5625, 0.625, 0.5625, 0.5625, 0.5937, 0.0625, 0.5937, 0.125, 0.5625, 0.125, 0.5625, 0.0625, 0.5937, 0.5313, 0.5937, 0.5625, 0.5625, 0.5625, 0.5625, 0.5312, 0.5937, 0.9375, 0.5781, 1.0, 0.5625, 0.9375, 0.5781, 0.0, 0.5937, 0.0625, 0.5625, 0.0625, 0.5937, 0.4375, 0.5937, 0.5, 0.5625, 0.5, 0.5625, 0.4375, 0.5937, 0.875, 0.5937, 0.9375, 0.5625, 0.9375, 0.5625, 0.875, 0.5938, 0.375, 0.5937, 0.4375, 0.5625, 0.4375, 0.5625, 0.375, 0.5937, 0.8125, 0.5937, 0.875, 0.5625, 0.875, 0.5625, 0.8125, 0.5937, 0.3125, 0.5938, 0.375, 0.5625, 0.375, 0.5625, 0.3125, 0.5937, 0.75, 0.5937, 0.8125, 0.5625, 0.8125, 0.5625, 0.75, 0.5937, 0.25, 0.5937, 0.3125, 0.5625, 0.3125, 0.5625, 0.25, 0.5937, 0.6875, 0.5937, 0.75, 0.5625, 0.75, 0.5625, 0.6875, 0.5937, 0.1875, 0.5937, 0.25, 0.5625, 0.25, 0.5625, 0.1875, 0.5625, 0.375, 0.5625, 0.4375, 0.5312, 0.4375, 0.5312, 0.375, 0.5625, 0.8125, 0.5625, 0.875, 0.5312, 0.875, 0.5312, 0.8125, 0.5625, 0.3125, 0.5625, 0.375, 0.5312, 0.375, 0.5312, 0.3125, 0.5625, 0.75, 0.5625, 0.8125, 0.5312, 0.8125, 0.5312, 0.75, 0.5625, 0.25, 0.5625, 0.3125, 0.5312, 0.3125, 0.5312, 0.25, 0.5625, 0.6875, 0.5625, 0.75, 0.5312, 0.75, 0.5312, 0.6875, 0.5625, 0.1875, 0.5625, 0.25, 0.5312, 0.25, 0.5312, 0.1875, 0.5625, 0.6562, 0.5625, 0.6875, 0.5312, 0.6875, 0.5312, 0.6562, 0.5625, 0.125, 0.5625, 0.1875, 0.5312, 0.1875, 0.5312, 0.125, 0.5625, 0.5625, 0.5625, 0.625, 0.5312, 0.625, 0.5312, 0.5625, 0.5625, 0.0625, 0.5625, 0.125, 0.5312, 0.125, 0.5312, 0.0625, 0.5625, 0.5312, 0.5625, 0.5625, 0.5312, 0.5625, 0.5312, 0.5312, 0.5625, 0.9375, 0.5469, 1.0, 0.5312, 0.9375, 0.5469, 0.0, 0.5625, 0.0625, 0.5312, 0.0625, 0.5625, 0.4375, 0.5625, 0.5, 0.5312, 0.5, 0.5312, 0.4375, 0.5625, 0.875, 0.5625, 0.9375, 0.5312, 0.9375, 0.5312, 0.875, 0.5312, 0.125, 0.5312, 0.1875, 0.5, 0.1875, 0.5, 0.125, 0.5312, 0.5625, 0.5312, 0.625, 0.5, 0.625, 0.5, 0.5625, 0.5312, 0.0625, 0.5312, 0.125, 0.5, 0.125, 0.5, 0.0625, 0.5312, 0.5312, 0.5312, 0.5625, 0.5, 0.5625, 0.5, 0.5313, 0.5312, 0.9375, 0.5156, 1.0, 0.5, 0.9375, 0.5156, 0.0, 0.5312, 0.0625, 0.5, 0.0625, 0.5312, 0.4375, 0.5312, 0.5, 0.5, 0.5, 0.5, 0.4375, 0.5312, 0.875, 0.5312, 0.9375, 0.5, 0.9375, 0.5, 0.875, 0.5312, 0.375, 0.5312, 0.4375, 0.5, 0.4375, 0.5, 0.375, 0.5312, 0.8125, 0.5312, 0.875, 0.5, 0.875, 0.5, 0.8125, 0.5312, 0.3125, 0.5312, 0.375, 0.5, 0.375, 0.5, 0.3125, 0.5312, 0.75, 0.5312, 0.8125, 0.5, 0.8125, 0.5, 0.75, 0.5312, 0.25, 0.5312, 0.3125, 0.5, 0.3125, 0.5, 0.25, 0.5312, 0.6875, 0.5312, 0.75, 0.5, 0.75, 0.5, 0.6875, 0.5312, 0.1875, 0.5312, 0.25, 0.5, 0.25, 0.5, 0.1875, 0.5312, 0.6562, 0.5312, 0.6875, 0.5, 0.6875, 0.5, 0.6563, 0.5, 0.3125, 0.5, 0.375, 0.4687, 0.375, 0.4687, 0.3125, 0.5, 0.75, 0.5, 0.8125, 0.4687, 0.8125, 0.4687, 0.75, 0.5, 0.25, 0.5, 0.3125, 0.4687, 0.3125, 0.4687, 0.25, 0.5, 0.6875, 0.5, 0.75, 0.4687, 0.75, 0.4687, 0.6875, 0.5, 0.1875, 0.5, 0.25, 0.4687, 0.25, 0.4687, 0.1875, 0.5, 0.6563, 0.5, 0.6875, 0.4687, 0.6875, 0.4687, 0.6563, 0.5, 0.125, 0.5, 0.1875, 0.4687, 0.1875, 0.4687, 0.125, 0.5, 0.5625, 0.5, 0.625, 0.4687, 0.625, 0.4687, 0.5625, 0.5, 0.0625, 0.5, 0.125, 0.4687, 0.125, 0.4687, 0.0625, 0.5, 0.5313, 0.5, 0.5625, 0.4687, 0.5625, 0.4687, 0.5313, 0.5, 0.9375, 0.4844, 1.0, 0.4687, 0.9375, 0.4844, 0.0, 0.5, 0.0625, 0.4687, 0.0625, 0.5, 0.4375, 0.5, 0.5, 0.4687, 0.5, 0.4687, 0.4375, 0.5, 0.875, 0.5, 0.9375, 0.4687, 0.9375, 0.4687, 0.875, 0.5, 0.375, 0.5, 0.4375, 0.4687, 0.4375, 0.4687, 0.375, 0.5, 0.8125, 0.5, 0.875, 0.4687, 0.875, 0.4687, 0.8125, 0.4687, 0.0625, 0.4687, 0.125, 0.4375, 0.125, 0.4375, 0.0625, 0.4687, 0.5313, 0.4687, 0.5625, 0.4375, 0.5625, 0.4375, 0.5312, 0.4687, 0.9375, 0.4531, 1.0, 0.4375, 0.9375, 0.4531, 0.0, 0.4687, 0.0625, 0.4375, 0.0625, 0.4687, 0.4375, 0.4687, 0.5, 0.4375, 0.5, 0.4375, 0.4375, 0.4687, 0.875, 0.4687, 0.9375, 0.4375, 0.9375, 0.4375, 0.875, 0.4687, 0.375, 0.4687, 0.4375, 0.4375, 0.4375, 0.4375, 0.375, 0.4687, 0.8125, 0.4687, 0.875, 0.4375, 0.875, 0.4375, 0.8125, 0.4687, 0.3125, 0.4687, 0.375, 0.4375, 0.375, 0.4375, 0.3125, 0.4687, 0.75, 0.4687, 0.8125, 0.4375, 0.8125, 0.4375, 0.75, 0.4687, 0.25, 0.4687, 0.3125, 0.4375, 0.3125, 0.4375, 0.25, 0.4687, 0.6875, 0.4687, 0.75, 0.4375, 0.75, 0.4375, 0.6875, 0.4687, 0.1875, 0.4687, 0.25, 0.4375, 0.25, 0.4375, 0.1875, 0.4687, 0.6563, 0.4687, 0.6875, 0.4375, 0.6875, 0.4375, 0.6563, 0.4687, 0.125, 0.4687, 0.1875, 0.4375, 0.1875, 0.4375, 0.125, 0.4687, 0.5625, 0.4687, 0.625, 0.4375, 0.625, 0.4375, 0.5625, 0.4375, 0.75, 0.4375, 0.8125, 0.4062, 0.8125, 0.4062, 0.75, 0.4375, 0.25, 0.4375, 0.3125, 0.4062, 0.3125, 0.4062, 0.25, 0.4375, 0.6875, 0.4375, 0.75, 0.4062, 0.75, 0.4062, 0.6875, 0.4375, 0.1875, 0.4375, 0.25, 0.4062, 0.25, 0.4062, 0.1875, 0.4375, 0.6563, 0.4375, 0.6875, 0.4062, 0.6875, 0.4062, 0.6563, 0.4375, 0.125, 0.4375, 0.1875, 0.4062, 0.1875, 0.4062, 0.125, 0.4375, 0.5625, 0.4375, 0.625, 0.4062, 0.625, 0.4062, 0.5625, 0.4375, 0.0625, 0.4375, 0.125, 0.4062, 0.125, 0.4062, 0.0625, 0.4375, 0.5312, 0.4375, 0.5625, 0.4062, 0.5625, 0.4062, 0.5313, 0.4375, 0.9375, 0.4219, 1.0, 0.4062, 0.9375, 0.4219, 0.0, 0.4375, 0.0625, 0.4062, 0.0625, 0.4375, 0.4375, 0.4375, 0.5, 0.4062, 0.5, 0.4062, 0.4375, 0.4375, 0.875, 0.4375, 0.9375, 0.4062, 0.9375, 0.4062, 0.875, 0.4375, 0.375, 0.4375, 0.4375, 0.4062, 0.4375, 0.4062, 0.375, 0.4375, 0.8125, 0.4375, 0.875, 0.4062, 0.875, 0.4062, 0.8125, 0.4375, 0.3125, 0.4375, 0.375, 0.4062, 0.375, 0.4062, 0.3125, 0.4062, 0.5313, 0.4062, 0.5625, 0.375, 0.5625, 0.375, 0.5313, 0.4062, 0.9375, 0.3906, 1.0, 0.375, 0.9375, 0.3906, 0.0, 0.4062, 0.0625, 0.375, 0.0625, 0.4062, 0.4375, 0.4062, 0.5, 0.375, 0.5, 0.375, 0.4375, 0.4062, 0.875, 0.4062, 0.9375, 0.375, 0.9375, 0.375, 0.875, 0.4062, 0.375, 0.4062, 0.4375, 0.375, 0.4375, 0.375, 0.375, 0.4062, 0.8125, 0.4062, 0.875, 0.375, 0.875, 0.375, 0.8125, 0.4062, 0.3125, 0.4062, 0.375, 0.375, 0.375, 0.375, 0.3125, 0.4062, 0.75, 0.4062, 0.8125, 0.375, 0.8125, 0.375, 0.75, 0.4062, 0.25, 0.4062, 0.3125, 0.375, 0.3125, 0.375, 0.25, 0.4062, 0.6875, 0.4062, 0.75, 0.375, 0.75, 0.375, 0.6875, 0.4062, 0.1875, 0.4062, 0.25, 0.375, 0.25, 0.375, 0.1875, 0.4062, 0.6563, 0.4062, 0.6875, 0.375, 0.6875, 0.375, 0.6562, 0.4062, 0.125, 0.4062, 0.1875, 0.375, 0.1875, 0.375, 0.125, 0.4062, 0.5625, 0.4062, 0.625, 0.375, 0.625, 0.375, 0.5625, 0.4062, 0.0625, 0.4062, 0.125, 0.375, 0.125, 0.375, 0.0625, 0.375, 0.25, 0.375, 0.3125, 0.3437, 0.3125, 0.3437, 0.25, 0.375, 0.6875, 0.375, 0.75, 0.3437, 0.75, 0.3437, 0.6875, 0.375, 0.1875, 0.375, 0.25, 0.3437, 0.25, 0.3437, 0.1875, 0.375, 0.6562, 0.375, 0.6875, 0.3437, 0.6875, 0.3437, 0.6562, 0.375, 0.125, 0.375, 0.1875, 0.3437, 0.1875, 0.3437, 0.125, 0.375, 0.5625, 0.375, 0.625, 0.3437, 0.625, 0.3437, 0.5625, 0.375, 0.0625, 0.375, 0.125, 0.3437, 0.125, 0.3437, 0.0625, 0.375, 0.5313, 0.375, 0.5625, 0.3437, 0.5625, 0.3437, 0.5312, 0.375, 0.9375, 0.3594, 1.0, 0.3437, 0.9375, 0.3594, 0.0, 0.375, 0.0625, 0.3437, 0.0625, 0.375, 0.4375, 0.375, 0.5, 0.3437, 0.5, 0.3437, 0.4375, 0.375, 0.875, 0.375, 0.9375, 0.3437, 0.9375, 0.3437, 0.875, 0.375, 0.375, 0.375, 0.4375, 0.3437, 0.4375, 0.3437, 0.375, 0.375, 0.8125, 0.375, 0.875, 0.3437, 0.875, 0.3437, 0.8125, 0.375, 0.3125, 0.375, 0.375, 0.3437, 0.375, 0.3437, 0.3125, 0.375, 0.75, 0.375, 0.8125, 0.3437, 0.8125, 0.3437, 0.75, 0.3437, 0.9375, 0.3281, 1.0, 0.3125, 0.9375, 0.3281, 0.0, 0.3437, 0.0625, 0.3125, 0.0625, 0.3437, 0.4375, 0.3437, 0.5, 0.3125, 0.5, 0.3125, 0.4375, 0.3437, 0.875, 0.3437, 0.9375, 0.3125, 0.9375, 0.3125, 0.875, 0.3437, 0.375, 0.3437, 0.4375, 0.3125, 0.4375, 0.3125, 0.375, 0.3437, 0.8125, 0.3437, 0.875, 0.3125, 0.875, 0.3125, 0.8125, 0.3437, 0.3125, 0.3437, 0.375, 0.3125, 0.375, 0.3125, 0.3125, 0.3437, 0.75, 0.3437, 0.8125, 0.3125, 0.8125, 0.3125, 0.75, 0.3437, 0.25, 0.3437, 0.3125, 0.3125, 0.3125, 0.3125, 0.25, 0.3437, 0.6875, 0.3437, 0.75, 0.3125, 0.75, 0.3125, 0.6875, 0.3437, 0.1875, 0.3437, 0.25, 0.3125, 0.25, 0.3125, 0.1875, 0.3437, 0.6562, 0.3437, 0.6875, 0.3125, 0.6875, 0.3125, 0.6562, 0.3437, 0.125, 0.3437, 0.1875, 0.3125, 0.1875, 0.3125, 0.125, 0.3437, 0.5625, 0.3437, 0.625, 0.3125, 0.625, 0.3125, 0.5625, 0.3437, 0.0625, 0.3437, 0.125, 0.3125, 0.125, 0.3125, 0.0625, 0.3437, 0.5312, 0.3437, 0.5625, 0.3125, 0.5625, 0.3125, 0.5312, 0.3125, 0.6875, 0.3125, 0.75, 0.2812, 0.75, 0.2812, 0.6875, 0.3125, 0.1875, 0.3125, 0.25, 0.2812, 0.25, 0.2812, 0.1875, 0.3125, 0.6562, 0.3125, 0.6875, 0.2812, 0.6875, 0.2812, 0.6563, 0.3125, 0.125, 0.3125, 0.1875, 0.2812, 0.1875, 0.2812, 0.125, 0.3125, 0.5625, 0.3125, 0.625, 0.2812, 0.625, 0.2812, 0.5625, 0.3125, 0.0625, 0.3125, 0.125, 0.2812, 0.125, 0.2812, 0.0625, 0.3125, 0.5312, 0.3125, 0.5625, 0.2812, 0.5625, 0.2812, 0.5312, 0.3125, 0.9375, 0.2969, 1.0, 0.2812, 0.9375, 0.2969, 0.0, 0.3125, 0.0625, 0.2812, 0.0625, 0.3125, 0.4375, 0.3125, 0.5, 0.2812, 0.5, 0.2812, 0.4375, 0.3125, 0.875, 0.3125, 0.9375, 0.2812, 0.9375, 0.2812, 0.875, 0.3125, 0.375, 0.3125, 0.4375, 0.2812, 0.4375, 0.2812, 0.375, 0.3125, 0.8125, 0.3125, 0.875, 0.2812, 0.875, 0.2812, 0.8125, 0.3125, 0.3125, 0.3125, 0.375, 0.2812, 0.375, 0.2812, 0.3125, 0.3125, 0.75, 0.3125, 0.8125, 0.2812, 0.8125, 0.2812, 0.75, 0.3125, 0.25, 0.3125, 0.3125, 0.2812, 0.3125, 0.2812, 0.25, 0.2812, 0.4375, 0.2812, 0.5, 0.25, 0.5, 0.25, 0.4375, 0.2812, 0.875, 0.2812, 0.9375, 0.25, 0.9375, 0.25, 0.875, 0.2812, 0.375, 0.2812, 0.4375, 0.25, 0.4375, 0.25, 0.375, 0.2812, 0.8125, 0.2812, 0.875, 0.25, 0.875, 0.25, 0.8125, 0.2812, 0.3125, 0.2812, 0.375, 0.25, 0.375, 0.25, 0.3125, 0.2812, 0.75, 0.2812, 0.8125, 0.25, 0.8125, 0.25, 0.75, 0.2812, 0.25, 0.2812, 0.3125, 0.25, 0.3125, 0.25, 0.25, 0.2812, 0.6875, 0.2812, 0.75, 0.25, 0.75, 0.25, 0.6875, 0.2812, 0.1875, 0.2812, 0.25, 0.25, 0.25, 0.25, 0.1875, 0.2812, 0.6563, 0.2812, 0.6875, 0.25, 0.6875, 0.25, 0.6562, 0.2812, 0.125, 0.2812, 0.1875, 0.25, 0.1875, 0.25, 0.125, 0.2812, 0.5625, 0.2812, 0.625, 0.25, 0.625, 0.25, 0.5625, 0.2812, 0.0625, 0.2812, 0.125, 0.25, 0.125, 0.25, 0.0625, 0.2812, 0.5312, 0.2812, 0.5625, 0.25, 0.5625, 0.25, 0.5312, 0.2812, 0.9375, 0.2656, 1.0, 0.25, 0.9375, 0.2656, 0.0, 0.2812, 0.0625, 0.25, 0.0625, 0.25, 0.1875, 0.25, 0.25, 0.2187, 0.25, 0.2188, 0.1875, 0.25, 0.6562, 0.25, 0.6875, 0.2187, 0.6875, 0.2188, 0.6562, 0.25, 0.125, 0.25, 0.1875, 0.2188, 0.1875, 0.2188, 0.125, 0.25, 0.5625, 0.25, 0.625, 0.2188, 0.625, 0.2187, 0.5625, 0.25, 0.0625, 0.25, 0.125, 0.2188, 0.125, 0.2188, 0.0625, 0.25, 0.5312, 0.25, 0.5625, 0.2187, 0.5625, 0.2187, 0.5312, 0.25, 0.9375, 0.2344, 1.0, 0.2188, 0.9375, 0.2344, 0.0, 0.25, 0.0625, 0.2188, 0.0625, 0.25, 0.4375, 0.25, 0.5, 0.2187, 0.5, 0.2187, 0.4375, 0.25, 0.875, 0.25, 0.9375, 0.2188, 0.9375, 0.2188, 0.875, 0.25, 0.375, 0.25, 0.4375, 0.2187, 0.4375, 0.2188, 0.375, 0.25, 0.8125, 0.25, 0.875, 0.2188, 0.875, 0.2188, 0.8125, 0.25, 0.3125, 0.25, 0.375, 0.2188, 0.375, 0.2187, 0.3125, 0.25, 0.75, 0.25, 0.8125, 0.2188, 0.8125, 0.2187, 0.75, 0.25, 0.25, 0.25, 0.3125, 0.2187, 0.3125, 0.2187, 0.25, 0.25, 0.6875, 0.25, 0.75, 0.2187, 0.75, 0.2187, 0.6875, 0.2188, 0.375, 0.2187, 0.4375, 0.1875, 0.4375, 0.1875, 0.375, 0.2188, 0.8125, 0.2188, 0.875, 0.1875, 0.875, 0.1875, 0.8125, 0.2187, 0.3125, 0.2188, 0.375, 0.1875, 0.375, 0.1875, 0.3125, 0.2187, 0.75, 0.2188, 0.8125, 0.1875, 0.8125, 0.1875, 0.75, 0.2187, 0.25, 0.2187, 0.3125, 0.1875, 0.3125, 0.1875, 0.25, 0.2187, 0.6875, 0.2187, 0.75, 0.1875, 0.75, 0.1875, 0.6875, 0.2188, 0.1875, 0.2187, 0.25, 0.1875, 0.25, 0.1875, 0.1875, 0.2188, 0.6562, 0.2187, 0.6875, 0.1875, 0.6875, 0.1875, 0.6563, 0.2188, 0.125, 0.2188, 0.1875, 0.1875, 0.1875, 0.1875, 0.125, 0.2187, 0.5625, 0.2188, 0.625, 0.1875, 0.625, 0.1875, 0.5625, 0.2188, 0.0625, 0.2188, 0.125, 0.1875, 0.125, 0.1875, 0.0625, 0.2187, 0.5312, 0.2187, 0.5625, 0.1875, 0.5625, 0.1875, 0.5312, 0.2188, 0.9375, 0.2031, 1.0, 0.1875, 0.9375, 0.2031, 0.0, 0.2188, 0.0625, 0.1875, 0.0625, 0.2187, 0.4375, 0.2187, 0.5, 0.1875, 0.5, 0.1875, 0.4375, 0.2188, 0.875, 0.2188, 0.9375, 0.1875, 0.9375, 0.1875, 0.875, 0.1875, 0.125, 0.1875, 0.1875, 0.1563, 0.1875, 0.1563, 0.125, 0.1875, 0.5625, 0.1875, 0.625, 0.1563, 0.625, 0.1562, 0.5625, 0.1875, 0.0625, 0.1875, 0.125, 0.1563, 0.125, 0.1563, 0.0625, 0.1875, 0.5312, 0.1875, 0.5625, 0.1562, 0.5625, 0.1562, 0.5312, 0.1875, 0.9375, 0.1719, 1.0, 0.1563, 0.9375, 0.1719, 0.0, 0.1875, 0.0625, 0.1563, 0.0625, 0.1875, 0.4375, 0.1875, 0.5, 0.1562, 0.5, 0.1562, 0.4375, 0.1875, 0.875, 0.1875, 0.9375, 0.1563, 0.9375, 0.1563, 0.875, 0.1875, 0.375, 0.1875, 0.4375, 0.1562, 0.4375, 0.1563, 0.375, 0.1875, 0.8125, 0.1875, 0.875, 0.1563, 0.875, 0.1563, 0.8125, 0.1875, 0.3125, 0.1875, 0.375, 0.1563, 0.375, 0.1562, 0.3125, 0.1875, 0.75, 0.1875, 0.8125, 0.1563, 0.8125, 0.1563, 0.75, 0.1875, 0.25, 0.1875, 0.3125, 0.1562, 0.3125, 0.1563, 0.25, 0.1875, 0.6875, 0.1875, 0.75, 0.1563, 0.75, 0.1562, 0.6875, 0.1875, 0.1875, 0.1875, 0.25, 0.1563, 0.25, 0.1563, 0.1875, 0.1875, 0.6563, 0.1875, 0.6875, 0.1562, 0.6875, 0.1562, 0.6562, 0.1563, 0.8125, 0.1563, 0.875, 0.125, 0.875, 0.125, 0.8125, 0.1562, 0.3125, 0.1563, 0.375, 0.125, 0.375, 0.125, 0.3125, 0.1563, 0.75, 0.1563, 0.8125, 0.125, 0.8125, 0.125, 0.75, 0.1563, 0.25, 0.1562, 0.3125, 0.125, 0.3125, 0.125, 0.25, 0.1562, 0.6875, 0.1563, 0.75, 0.125, 0.75, 0.125, 0.6875, 0.1563, 0.1875, 0.1563, 0.25, 0.125, 0.25, 0.125, 0.1875, 0.1562, 0.6562, 0.1562, 0.6875, 0.125, 0.6875, 0.125, 0.6562, 0.1563, 0.125, 0.1563, 0.1875, 0.125, 0.1875, 0.125, 0.125, 0.1562, 0.5625, 0.1563, 0.625, 0.125, 0.625, 0.125, 0.5625, 0.1563, 0.0625, 0.1563, 0.125, 0.125, 0.125, 0.125, 0.0625, 0.1562, 0.5312, 0.1562, 0.5625, 0.125, 0.5625, 0.125, 0.5313, 0.1563, 0.9375, 0.1406, 1.0, 0.125, 0.9375, 0.1406, 0.0, 0.1563, 0.0625, 0.125, 0.0625, 0.1562, 0.4375, 0.1562, 0.5, 0.125, 0.5, 0.125, 0.4375, 0.1563, 0.875, 0.1563, 0.9375, 0.125, 0.9375, 0.125, 0.875, 0.1563, 0.375, 0.1562, 0.4375, 0.125, 0.4375, 0.125, 0.375, 0.125, 0.5625, 0.125, 0.625, 0.09375, 0.625, 0.09375, 0.5625, 0.125, 0.0625, 0.125, 0.125, 0.09375, 0.125, 0.09375, 0.0625, 0.125, 0.5313, 0.125, 0.5625, 0.09375, 0.5625, 0.09375, 0.5313, 0.125, 0.9375, 0.1094, 1.0, 0.09375, 0.9375, 0.1094, 0.0, 0.125, 0.0625, 0.09375, 0.0625, 0.125, 0.4375, 0.125, 0.5, 0.09375, 0.5, 0.09375, 0.4375, 0.125, 0.875, 0.125, 0.9375, 0.09375, 0.9375, 0.09375, 0.875, 0.125, 0.375, 0.125, 0.4375, 0.09375, 0.4375, 0.09375, 0.375, 0.125, 0.8125, 0.125, 0.875, 0.09375, 0.875, 0.09375, 0.8125, 0.125, 0.3125, 0.125, 0.375, 0.09375, 0.375, 0.09375, 0.3125, 0.125, 0.75, 0.125, 0.8125, 0.09375, 0.8125, 0.09375, 0.75, 0.125, 0.25, 0.125, 0.3125, 0.09375, 0.3125, 0.09375, 0.25, 0.125, 0.6875, 0.125, 0.75, 0.09375, 0.75, 0.09375, 0.6875, 0.125, 0.1875, 0.125, 0.25, 0.09375, 0.25, 0.09375, 0.1875, 0.125, 0.6562, 0.125, 0.6875, 0.09375, 0.6875, 0.09375, 0.6563, 0.125, 0.125, 0.125, 0.1875, 0.09375, 0.1875, 0.09375, 0.125, 0.09375, 0.3125, 0.09375, 0.375, 0.0625, 0.375, 0.0625, 0.3125, 0.09375, 0.75, 0.09375, 0.8125, 0.0625, 0.8125, 0.0625, 0.75, 0.09375, 0.25, 0.09375, 0.3125, 0.0625, 0.3125, 0.0625, 0.25, 0.09375, 0.6875, 0.09375, 0.75, 0.0625, 0.75, 0.0625, 0.6875, 0.09375, 0.1875, 0.09375, 0.25, 0.0625, 0.25, 0.0625, 0.1875, 0.09375, 0.6563, 0.09375, 0.6875, 0.0625, 0.6875, 0.0625, 0.6562, 0.09375, 0.125, 0.09375, 0.1875, 0.0625, 0.1875, 0.0625, 0.125, 0.09375, 0.5625, 0.09375, 0.625, 0.0625, 0.625, 0.0625, 0.5625, 0.09375, 0.0625, 0.09375, 0.125, 0.0625, 0.125, 0.0625, 0.0625, 0.09375, 0.5313, 0.09375, 0.5625, 0.0625, 0.5625, 0.0625, 0.5313, 0.09375, 0.9375, 0.07813, 1.0, 0.0625, 0.9375, 0.07813, 0.0, 0.09375, 0.0625, 0.0625, 0.0625, 0.09375, 0.4375, 0.09375, 0.5, 0.0625, 0.5, 0.0625, 0.4375, 0.09375, 0.875, 0.09375, 0.9375, 0.0625, 0.9375, 0.0625, 0.875, 0.09375, 0.375, 0.09375, 0.4375, 0.0625, 0.4375, 0.0625, 0.375, 0.09375, 0.8125, 0.09375, 0.875, 0.0625, 0.875, 0.0625, 0.8125, 0.0625, 0.0625, 0.0625, 0.125, 0.03125, 0.125, 0.03125, 0.0625, 0.0625, 0.5313, 0.0625, 0.5625, 0.03125, 0.5625, 0.03125, 0.5313, 0.0625, 0.9375, 0.04688, 1.0, 0.03125, 0.9375, 0.04688, 0.0, 0.0625, 0.0625, 0.03125, 0.0625, 0.0625, 0.4375, 0.0625, 0.5, 0.03125, 0.5, 0.03125, 0.4375, 0.0625, 0.875, 0.0625, 0.9375, 0.03125, 0.9375, 0.03125, 0.875, 0.0625, 0.375, 0.0625, 0.4375, 0.03125, 0.4375, 0.03125, 0.375, 0.0625, 0.8125, 0.0625, 0.875, 0.03125, 0.875, 0.03125, 0.8125, 0.0625, 0.3125, 0.0625, 0.375, 0.03125, 0.375, 0.03125, 0.3125, 0.0625, 0.75, 0.0625, 0.8125, 0.03125, 0.8125, 0.03125, 0.75, 0.0625, 0.25, 0.0625, 0.3125, 0.03125, 0.3125, 0.03125, 0.25, 0.0625, 0.6875, 0.0625, 0.75, 0.03125, 0.75, 0.03125, 0.6875, 0.0625, 0.1875, 0.0625, 0.25, 0.03125, 0.25, 0.03125, 0.1875, 0.0625, 0.6562, 0.0625, 0.6875, 0.03125, 0.6875, 0.03125, 0.6562, 0.0625, 0.125, 0.0625, 0.1875, 0.03125, 0.1875, 0.03125, 0.125, 0.0625, 0.5625, 0.0625, 0.625, 0.03125, 0.625, 0.03125, 0.5625, 0.03125, 0.75, 0.03125, 0.8125, 5.96e-08, 0.8125, 0.0, 0.75, 0.03125, 0.25, 0.03125, 0.3125, 0.0, 0.3125, 0.0, 0.25, 0.03125, 0.6875, 0.03125, 0.75, 0.0, 0.75, 0.0, 0.6875, 0.03125, 0.1875, 0.03125, 0.25, 0.0, 0.25, 5.96e-08, 0.1875, 0.03125, 0.6562, 0.03125, 0.6875, 0.0, 0.6875, 2.98e-08, 0.6563, 0.03125, 0.125, 0.03125, 0.1875, 5.96e-08, 0.1875, 8.941e-08, 0.125, 0.03125, 0.5625, 0.03125, 0.625, 5.96e-08, 0.625, 0.0, 0.5625, 0.03125, 0.0625, 0.03125, 0.125, 8.941e-08, 0.125, 2.384e-07, 0.0625, 0.03125, 0.5313, 0.03125, 0.5625, 0.0, 0.5625, 0.0, 0.5312, 0.03125, 0.9375, 0.01563, 1.0, 2.384e-07, 0.9375, 0.01563, 0.0, 0.03125, 0.0625, 2.384e-07, 0.0625, 0.03125, 0.4375, 0.03125, 0.5, 0.0, 0.5, 0.0, 0.4375, 0.03125, 0.875, 0.03125, 0.9375, 2.384e-07, 0.9375, 8.941e-08, 0.875, 0.03125, 0.375, 0.03125, 0.4375, 0.0, 0.4375, 5.96e-08, 0.375, 0.03125, 0.8125, 0.03125, 0.875, 8.941e-08, 0.875, 5.96e-08, 0.8125, 0.03125, 0.3125, 0.03125, 0.375, 5.96e-08, 0.375, 0.0, 0.3125, 1.0, 0.5312, 1.0, 0.5625, 0.9688, 0.5625, 0.9688, 0.5312, 1.0, 0.9375, 0.9844, 1.0, 0.9688, 0.9375, 0.9844, 0.0, 1.0, 0.0625, 0.9688, 0.0625, 1.0, 0.4375, 1.0, 0.5, 0.9688, 0.5, 0.9688, 0.4375, 1.0, 0.875, 1.0, 0.9375, 0.9688, 0.9375, 0.9688, 0.875, 1.0, 0.375, 1.0, 0.4375, 0.9688, 0.4375, 0.9688, 0.375, 1.0, 0.8125, 1.0, 0.875, 0.9688, 0.875, 0.9688, 0.8125, 1.0, 0.3125, 1.0, 0.375, 0.9688, 0.375, 0.9688, 0.3125, 1.0, 0.75, 1.0, 0.8125, 0.9688, 0.8125, 0.9688, 0.75, 1.0, 0.25, 1.0, 0.3125, 0.9688, 0.3125, 0.9688, 0.25, 1.0, 0.6875, 1.0, 0.75, 0.9688, 0.75, 0.9688, 0.6875, 1.0, 0.1875, 1.0, 0.25, 0.9688, 0.25, 0.9688, 0.1875, 1.0, 0.6563, 1.0, 0.6875, 0.9688, 0.6875, 0.9688, 0.6563, 1.0, 0.125, 1.0, 0.1875, 0.9688, 0.1875, 0.9688, 0.125, 1.0, 0.5625, 1.0, 0.625, 0.9688, 0.625, 0.9688, 0.5625, 1.0, 0.0625, 1.0, 0.125, 0.9688, 0.125, 0.9688, 0.0625, 0.9688, 0.25, 0.9688, 0.3125, 0.9375, 0.3125, 0.9375, 0.25, 0.9688, 0.6875, 0.9688, 0.75, 0.9375, 0.75, 0.9375, 0.6875, 0.9688, 0.1875, 0.9688, 0.25, 0.9375, 0.25, 0.9375, 0.1875, 0.9688, 0.6563, 0.9688, 0.6875, 0.9375, 0.6875, 0.9375, 0.6563, 0.9688, 0.125, 0.9688, 0.1875, 0.9375, 0.1875, 0.9375, 0.125, 0.9688, 0.5625, 0.9688, 0.625, 0.9375, 0.625, 0.9375, 0.5625, 0.9688, 0.0625, 0.9688, 0.125, 0.9375, 0.125, 0.9375, 0.0625, 0.9688, 0.5312, 0.9688, 0.5625, 0.9375, 0.5625, 0.9375, 0.5313, 0.9688, 0.9375, 0.9531, 1.0, 0.9375, 0.9375, 0.9531, 0.0, 0.9688, 0.0625, 0.9375, 0.0625, 0.9688, 0.4375, 0.9688, 0.5, 0.9375, 0.5, 0.9375, 0.4375, 0.9688, 0.875, 0.9688, 0.9375, 0.9375, 0.9375, 0.9375, 0.875, 0.9688, 0.375, 0.9688, 0.4375, 0.9375, 0.4375, 0.9375, 0.375, 0.9688, 0.8125, 0.9688, 0.875, 0.9375, 0.875, 0.9375, 0.8125, 0.9688, 0.3125, 0.9688, 0.375, 0.9375, 0.375, 0.9375, 0.3125, 0.9688, 0.75, 0.9688, 0.8125, 0.9375, 0.8125, 0.9375, 0.75, 0.9219, 0.0, 0.9375, 0.0625, 0.9063, 0.0625, 0.9375, 0.4375, 0.9375, 0.5, 0.9062, 0.5, 0.9062, 0.4375, 0.9375, 0.875, 0.9375, 0.9375, 0.9063, 0.9375, 0.9063, 0.875, 0.9375, 0.375, 0.9375, 0.4375, 0.9062, 0.4375, 0.9062, 0.375, 0.9375, 0.8125, 0.9375, 0.875, 0.9063, 0.875, 0.9062, 0.8125, 0.9375, 0.3125, 0.9375, 0.375, 0.9062, 0.375, 0.9062, 0.3125, 0.9375, 0.75, 0.9375, 0.8125, 0.9062, 0.8125, 0.9062, 0.75, 0.9375, 0.25, 0.9375, 0.3125, 0.9062, 0.3125, 0.9062, 0.25, 0.9375, 0.6875, 0.9375, 0.75, 0.9062, 0.75, 0.9062, 0.6875, 0.9375, 0.1875, 0.9375, 0.25, 0.9062, 0.25, 0.9062, 0.1875, 0.9375, 0.6563, 0.9375, 0.6875, 0.9062, 0.6875, 0.9062, 0.6563, 0.9375, 0.125, 0.9375, 0.1875, 0.9062, 0.1875, 0.9063, 0.125, 0.9375, 0.5625, 0.9375, 0.625, 0.9062, 0.625, 0.9062, 0.5625, 0.9375, 0.0625, 0.9375, 0.125, 0.9063, 0.125, 0.9063, 0.0625, 0.9375, 0.5313, 0.9375, 0.5625, 0.9062, 0.5625, 0.9062, 0.5313, 0.9375, 0.9375, 0.9219, 1.0, 0.9063, 0.9375, 0.9062, 0.1875, 0.9062, 0.25, 0.875, 0.25, 0.875, 0.1875, 0.9062, 0.6563, 0.9062, 0.6875, 0.875, 0.6875, 0.875, 0.6563, 0.9063, 0.125, 0.9062, 0.1875, 0.875, 0.1875, 0.875, 0.125, 0.9062, 0.5625, 0.9062, 0.625, 0.875, 0.625, 0.875, 0.5625, 0.9063, 0.0625, 0.9063, 0.125, 0.875, 0.125, 0.875, 0.0625, 0.9062, 0.5313, 0.9062, 0.5625, 0.875, 0.5625, 0.875, 0.5312, 0.9063, 0.9375, 0.8906, 1.0, 0.875, 0.9375, 0.8906, 0.0, 0.9063, 0.0625, 0.875, 0.0625, 0.9062, 0.4375, 0.9062, 0.5, 0.875, 0.5, 0.875, 0.4375, 0.9063, 0.875, 0.9063, 0.9375, 0.875, 0.9375, 0.875, 0.875, 0.9062, 0.375, 0.9062, 0.4375, 0.875, 0.4375, 0.875, 0.375, 0.9062, 0.8125, 0.9063, 0.875, 0.875, 0.875, 0.875, 0.8125, 0.9062, 0.3125, 0.9062, 0.375, 0.875, 0.375, 0.875, 0.3125, 0.9062, 0.75, 0.9062, 0.8125, 0.875, 0.8125, 0.875, 0.75, 0.9062, 0.25, 0.9062, 0.3125, 0.875, 0.3125, 0.875, 0.25, 0.9062, 0.6875, 0.9062, 0.75, 0.875, 0.75, 0.875, 0.6875, 0.875, 0.875, 0.875, 0.9375, 0.8438, 0.9375, 0.8438, 0.875, 0.875, 0.375, 0.875, 0.4375, 0.8438, 0.4375, 0.8438, 0.375, 0.875, 0.8125, 0.875, 0.875, 0.8438, 0.875, 0.8438, 0.8125, 0.875, 0.3125, 0.875, 0.375, 0.8438, 0.375, 0.8438, 0.3125, 0.875, 0.75, 0.875, 0.8125, 0.8438, 0.8125, 0.8438, 0.75, 0.875, 0.25, 0.875, 0.3125, 0.8438, 0.3125, 0.8438, 0.25, 0.875, 0.6875, 0.875, 0.75, 0.8438, 0.75, 0.8438, 0.6875, 0.875, 0.1875, 0.875, 0.25, 0.8438, 0.25, 0.8438, 0.1875, 0.875, 0.6563, 0.875, 0.6875, 0.8438, 0.6875, 0.8438, 0.6563, 0.875, 0.125, 0.875, 0.1875, 0.8438, 0.1875, 0.8438, 0.125, 0.875, 0.5625, 0.875, 0.625, 0.8438, 0.625, 0.8438, 0.5625, 0.875, 0.0625, 0.875, 0.125, 0.8438, 0.125, 0.8438, 0.0625, 0.875, 0.5312, 0.875, 0.5625, 0.8438, 0.5625, 0.8437, 0.5312, 0.875, 0.9375, 0.8594, 1.0, 0.8438, 0.9375, 0.8594, 0.0, 0.875, 0.0625, 0.8438, 0.0625, 0.875, 0.4375, 0.875, 0.5, 0.8438, 0.5, 0.8438, 0.4375, 0.8438, 0.6563, 0.8438, 0.6875, 0.8125, 0.6875, 0.8125, 0.6563, 0.8438, 0.125, 0.8438, 0.1875, 0.8125, 0.1875, 0.8125, 0.125, 0.8438, 0.5625, 0.8438, 0.625, 0.8125, 0.625, 0.8125, 0.5625, 0.8438, 0.0625, 0.8438, 0.125, 0.8125, 0.125, 0.8125, 0.0625, 0.8437, 0.5312, 0.8438, 0.5625, 0.8125, 0.5625, 0.8125, 0.5313, 0.8438, 0.9375, 0.8281, 1.0, 0.8125, 0.9375, 0.8281, 0.0, 0.8438, 0.0625, 0.8125, 0.0625, 0.8438, 0.4375, 0.8438, 0.5, 0.8125, 0.5, 0.8125, 0.4375, 0.8438, 0.875, 0.8438, 0.9375, 0.8125, 0.9375, 0.8125, 0.875, 0.8438, 0.375, 0.8438, 0.4375, 0.8125, 0.4375, 0.8125, 0.375, 0.8438, 0.8125, 0.8438, 0.875, 0.8125, 0.875, 0.8125, 0.8125, 0.8438, 0.3125, 0.8438, 0.375, 0.8125, 0.375, 0.8125, 0.3125, 0.8438, 0.75, 0.8438, 0.8125, 0.8125, 0.8125, 0.8125, 0.75, 0.8438, 0.25, 0.8438, 0.3125, 0.8125, 0.3125, 0.8125, 0.25, 0.8438, 0.6875, 0.8438, 0.75, 0.8125, 0.75, 0.8125, 0.6875, 0.8438, 0.1875, 0.8438, 0.25, 0.8125, 0.25, 0.8125, 0.1875, 0.8125, 0.375, 0.8125, 0.4375, 0.7812, 0.4375, 0.7812, 0.375, 0.8125, 0.8125, 0.8125, 0.875, 0.7812, 0.875, 0.7812, 0.8125, 0.8125, 0.3125, 0.8125, 0.375, 0.7812, 0.375, 0.7812, 0.3125, 0.8125, 0.75, 0.8125, 0.8125, 0.7812, 0.8125, 0.7812, 0.75, 0.8125, 0.25, 0.8125, 0.3125, 0.7812, 0.3125, 0.7812, 0.25, 0.8125, 0.6875, 0.8125, 0.75, 0.7812, 0.75, 0.7812, 0.6875, 0.8125, 0.1875, 0.8125, 0.25, 0.7812, 0.25, 0.7812, 0.1875, 0.8125, 0.6563, 0.8125, 0.6875, 0.7812, 0.6875, 0.7812, 0.6563, 0.8125, 0.125, 0.8125, 0.1875, 0.7812, 0.1875, 0.7812, 0.125, 0.8125, 0.5625, 0.8125, 0.625, 0.7812, 0.625, 0.7812, 0.5625, 0.8125, 0.0625, 0.8125, 0.125, 0.7812, 0.125, 0.7812, 0.0625, 0.8125, 0.5313, 0.8125, 0.5625, 0.7812, 0.5625, 0.7812, 0.5312, 0.8125, 0.9375, 0.7969, 1.0, 0.7812, 0.9375, 0.7969, 0.0, 0.8125, 0.0625, 0.7812, 0.0625, 0.8125, 0.4375, 0.8125, 0.5, 0.7812, 0.5, 0.7812, 0.4375, 0.8125, 0.875, 0.8125, 0.9375, 0.7812, 0.9375, 0.7812, 0.875, 0.7812, 0.125, 0.7812, 0.1875, 0.75, 0.1875, 0.75, 0.125, 0.7812, 0.5625, 0.7812, 0.625, 0.75, 0.625, 0.75, 0.5625, 0.7812, 0.0625, 0.7812, 0.125, 0.75, 0.125, 0.75, 0.0625, 0.7812, 0.5312, 0.7812, 0.5625, 0.75, 0.5625, 0.75, 0.5313, 0.7812, 0.9375, 0.7656, 1.0, 0.75, 0.9375, 0.7656, 0.0, 0.7812, 0.0625, 0.75, 0.0625, 0.7812, 0.4375, 0.7812, 0.5, 0.75, 0.5, 0.75, 0.4375, 0.7812, 0.875, 0.7812, 0.9375, 0.75, 0.9375, 0.75, 0.875, 0.7812, 0.375, 0.7812, 0.4375, 0.75, 0.4375, 0.75, 0.375, 0.7812, 0.8125, 0.7812, 0.875, 0.75, 0.875, 0.75, 0.8125, 0.7812, 0.3125, 0.7812, 0.375, 0.75, 0.375, 0.75, 0.3125, 0.7812, 0.75, 0.7812, 0.8125, 0.75, 0.8125, 0.75, 0.75, 0.7812, 0.25, 0.7812, 0.3125, 0.75, 0.3125, 0.75, 0.25, 0.7812, 0.6875, 0.7812, 0.75, 0.75, 0.75, 0.75, 0.6875, 0.7812, 0.1875, 0.7812, 0.25, 0.75, 0.25, 0.75, 0.1875, 0.7812, 0.6563, 0.7812, 0.6875, 0.75, 0.6875, 0.75, 0.6562, 0.7812, 0.5156, 0.7812, 0.5312, 0.75, 0.5313, 0.75, 0.5156, 0.8125, 0.5156, 0.8125, 0.5313, 0.7812, 0.5312, 0.7812, 0.5156, 0.8438, 0.5156, 0.8437, 0.5312, 0.8125, 0.5313, 0.8125, 0.5156, 0.875, 0.5156, 0.875, 0.5312, 0.8437, 0.5312, 0.8438, 0.5156, 0.9062, 0.5156, 0.9062, 0.5313, 0.875, 0.5312, 0.875, 0.5156, 0.9375, 0.5156, 0.9375, 0.5313, 0.9062, 0.5313, 0.9062, 0.5156, 0.9688, 0.5156, 0.9688, 0.5312, 0.9375, 0.5313, 0.9375, 0.5156, 1.0, 0.5156, 1.0, 0.5312, 0.9688, 0.5312, 0.9688, 0.5156, 0.03125, 0.5156, 0.03125, 0.5313, 0.0, 0.5312, 0.0, 0.5156, 0.0625, 0.5156, 0.0625, 0.5313, 0.03125, 0.5313, 0.03125, 0.5156, 0.09375, 0.5156, 0.09375, 0.5313, 0.0625, 0.5313, 0.0625, 0.5156, 0.125, 0.5156, 0.125, 0.5313, 0.09375, 0.5313, 0.09375, 0.5156, 0.1562, 0.5156, 0.1562, 0.5312, 0.125, 0.5313, 0.125, 0.5156, 0.1875, 0.5156, 0.1875, 0.5312, 0.1562, 0.5312, 0.1562, 0.5156, 0.2187, 0.5156, 0.2187, 0.5312, 0.1875, 0.5312, 0.1875, 0.5156, 0.25, 0.5156, 0.25, 0.5312, 0.2187, 0.5312, 0.2187, 0.5156, 0.2812, 0.5156, 0.2812, 0.5312, 0.25, 0.5312, 0.25, 0.5156, 0.3125, 0.5156, 0.3125, 0.5312, 0.2812, 0.5312, 0.2812, 0.5156, 0.3437, 0.5156, 0.3437, 0.5312, 0.3125, 0.5312, 0.3125, 0.5156, 0.375, 0.5156, 0.375, 0.5313, 0.3437, 0.5312, 0.3437, 0.5156, 0.4062, 0.5156, 0.4062, 0.5313, 0.375, 0.5313, 0.375, 0.5156, 0.4375, 0.5156, 0.4375, 0.5312, 0.4062, 0.5313, 0.4062, 0.5156, 0.4687, 0.5156, 0.4687, 0.5313, 0.4375, 0.5312, 0.4375, 0.5156, 0.5, 0.5156, 0.5, 0.5313, 0.4687, 0.5313, 0.4687, 0.5156, 0.5312, 0.5156, 0.5312, 0.5312, 0.5, 0.5313, 0.5, 0.5156, 0.5625, 0.5156, 0.5625, 0.5312, 0.5312, 0.5312, 0.5312, 0.5156, 0.5937, 0.5156, 0.5937, 0.5313, 0.5625, 0.5312, 0.5625, 0.5156, 0.625, 0.5156, 0.625, 0.5312, 0.5937, 0.5313, 0.5937, 0.5156, 0.6562, 0.5156, 0.6562, 0.5312, 0.625, 0.5312, 0.625, 0.5156, 0.6875, 0.5156, 0.6875, 0.5313, 0.6562, 0.5312, 0.6562, 0.5156, 0.7188, 0.5156, 0.7188, 0.5312, 0.6875, 0.5313, 0.6875, 0.5156, 0.75, 0.5156, 0.75, 0.5313, 0.7188, 0.5312, 0.7188, 0.5156, 0.7812, 0.625, 0.7812, 0.6563, 0.75, 0.6562, 0.75, 0.625, 0.8125, 0.625, 0.8125, 0.6563, 0.7812, 0.6563, 0.7812, 0.625, 0.8438, 0.625, 0.8438, 0.6563, 0.8125, 0.6563, 0.8125, 0.625, 0.875, 0.625, 0.875, 0.6563, 0.8438, 0.6563, 0.8438, 0.625, 0.9062, 0.625, 0.9062, 0.6563, 0.875, 0.6563, 0.875, 0.625, 0.9375, 0.625, 0.9375, 0.6563, 0.9062, 0.6563, 0.9062, 0.625, 0.9688, 0.625, 0.9688, 0.6563, 0.9375, 0.6563, 0.9375, 0.625, 1.0, 0.625, 1.0, 0.6563, 0.9688, 0.6563, 0.9688, 0.625, 0.03125, 0.625, 0.03125, 0.6562, 2.98e-08, 0.6563, 5.96e-08, 0.625, 0.0625, 0.625, 0.0625, 0.6562, 0.03125, 0.6562, 0.03125, 0.625, 0.09375, 0.625, 0.09375, 0.6563, 0.0625, 0.6562, 0.0625, 0.625, 0.125, 0.625, 0.125, 0.6562, 0.09375, 0.6563, 0.09375, 0.625, 0.1563, 0.625, 0.1562, 0.6562, 0.125, 0.6562, 0.125, 0.625, 0.1875, 0.625, 0.1875, 0.6563, 0.1562, 0.6562, 0.1563, 0.625, 0.2188, 0.625, 0.2188, 0.6562, 0.1875, 0.6563, 0.1875, 0.625, 0.25, 0.625, 0.25, 0.6562, 0.2188, 0.6562, 0.2188, 0.625, 0.2812, 0.625, 0.2812, 0.6563, 0.25, 0.6562, 0.25, 0.625, 0.3125, 0.625, 0.3125, 0.6562, 0.2812, 0.6563, 0.2812, 0.625, 0.3437, 0.625, 0.3437, 0.6562, 0.3125, 0.6562, 0.3125, 0.625, 0.375, 0.625, 0.375, 0.6562, 0.3437, 0.6562, 0.3437, 0.625, 0.4062, 0.625, 0.4062, 0.6563, 0.375, 0.6562, 0.375, 0.625, 0.4375, 0.625, 0.4375, 0.6563, 0.4062, 0.6563, 0.4062, 0.625, 0.4687, 0.625, 0.4687, 0.6563, 0.4375, 0.6563, 0.4375, 0.625, 0.5, 0.625, 0.5, 0.6563, 0.4687, 0.6563, 0.4687, 0.625, 0.5312, 0.625, 0.5312, 0.6562, 0.5, 0.6563, 0.5, 0.625, 0.5625, 0.625, 0.5625, 0.6562, 0.5312, 0.6562, 0.5312, 0.625, 0.5937, 0.625, 0.5937, 0.6562, 0.5625, 0.6562, 0.5625, 0.625, 0.625, 0.625, 0.625, 0.6562, 0.5937, 0.6562, 0.5937, 0.625, 0.6562, 0.625, 0.6562, 0.6562, 0.625, 0.6562, 0.625, 0.625, 0.6875, 0.625, 0.6875, 0.6562, 0.6562, 0.6562, 0.6562, 0.625, 0.7188, 0.625, 0.7187, 0.6562, 0.6875, 0.6562, 0.6875, 0.625, 0.75, 0.625, 0.75, 0.6562, 0.7187, 0.6562, 0.7188, 0.625, 0.75, 0.5, 0.75, 0.5156, 0.7188, 0.5156, 0.7188, 0.5, 0.7188, 0.5, 0.7188, 0.5156, 0.6875, 0.5156, 0.6875, 0.5, 0.6875, 0.5, 0.6875, 0.5156, 0.6562, 0.5156, 0.6562, 0.5, 0.6562, 0.5, 0.6562, 0.5156, 0.625, 0.5156, 0.625, 0.5, 0.625, 0.5, 0.625, 0.5156, 0.5937, 0.5156, 0.5937, 0.5, 0.5937, 0.5, 0.5937, 0.5156, 0.5625, 0.5156, 0.5625, 0.5, 0.5625, 0.5, 0.5625, 0.5156, 0.5312, 0.5156, 0.5312, 0.5, 0.5312, 0.5, 0.5312, 0.5156, 0.5, 0.5156, 0.5, 0.5, 0.5, 0.5, 0.5, 0.5156, 0.4687, 0.5156, 0.4687, 0.5, 0.4687, 0.5, 0.4687, 0.5156, 0.4375, 0.5156, 0.4375, 0.5, 0.4375, 0.5, 0.4375, 0.5156, 0.4062, 0.5156, 0.4062, 0.5, 0.4062, 0.5, 0.4062, 0.5156, 0.375, 0.5156, 0.375, 0.5, 0.375, 0.5, 0.375, 0.5156, 0.3437, 0.5156, 0.3437, 0.5, 0.3437, 0.5, 0.3437, 0.5156, 0.3125, 0.5156, 0.3125, 0.5, 0.3125, 0.5, 0.3125, 0.5156, 0.2812, 0.5156, 0.2812, 0.5, 0.2812, 0.5, 0.2812, 0.5156, 0.25, 0.5156, 0.25, 0.5, 0.25, 0.5, 0.25, 0.5156, 0.2187, 0.5156, 0.2187, 0.5, 0.2187, 0.5, 0.2187, 0.5156, 0.1875, 0.5156, 0.1875, 0.5, 0.1875, 0.5, 0.1875, 0.5156, 0.1562, 0.5156, 0.1562, 0.5, 0.1562, 0.5, 0.1562, 0.5156, 0.125, 0.5156, 0.125, 0.5, 0.125, 0.5, 0.125, 0.5156, 0.09375, 0.5156, 0.09375, 0.5, 0.09375, 0.5, 0.09375, 0.5156, 0.0625, 0.5156, 0.0625, 0.5, 0.0625, 0.5, 0.0625, 0.5156, 0.03125, 0.5156, 0.03125, 0.5, 0.03125, 0.5, 0.03125, 0.5156, 0.0, 0.5156, 0.0, 0.5, 1.0, 0.5, 1.0, 0.5156, 0.9688, 0.5156, 0.9688, 0.5, 0.9688, 0.5, 0.9688, 0.5156, 0.9375, 0.5156, 0.9375, 0.5, 0.9375, 0.5, 0.9375, 0.5156, 0.9062, 0.5156, 0.9062, 0.5, 0.9062, 0.5, 0.9062, 0.5156, 0.875, 0.5156, 0.875, 0.5, 0.875, 0.5, 0.875, 0.5156, 0.8438, 0.5156, 0.8438, 0.5, 0.8438, 0.5, 0.8438, 0.5156, 0.8125, 0.5156, 0.8125, 0.5, 0.8125, 0.5, 0.8125, 0.5156, 0.7812, 0.5156, 0.7812, 0.5, 0.7812, 0.5, 0.7812, 0.5156, 0.75, 0.5156, 0.75, 0.5])
me_cube.materials.append(mat_material)
me_cube.use_remesh_preserve_volume = False
me_cube.use_remesh_preserve_attributes = False
me_cube.use_mirror_vertex_groups = False
me_cube.update()

# ---- objects
ob_cube = bpy.data.objects.new('Cube', me_cube)
ob_light = bpy.data.objects.new('Light', light_light)
ob_camera = bpy.data.objects.new('Camera', cam_camera)

# ---- transforms, parenting, visibility, modifiers, constraints
ob_cube.location = (0.0, 0.0, 0.0)
ob_cube.lock_rotations_4d = False
ob_cube.empty_display_type = 'ARROWS'
ob_cube.lineart.crease_threshold = 0.0
ob_light.location = (4.076, 1.005, 5.904)
ob_light.rotation_euler = (0.6503, 0.05522, 1.866)
ob_light.lock_rotations_4d = False
ob_light.empty_display_type = 'ARROWS'
ob_light.color = (0.0, 0.0, 0.0, 0.0)
ob_light.lineart.crease_threshold = 0.0
ob_camera.location = (7.359, -6.926, 4.958)
ob_camera.rotation_euler = (1.109, 0.0, 0.8149)
ob_camera.lock_rotations_4d = False
ob_camera.empty_display_type = 'ARROWS'
ob_camera.color = (0.0, 0.0, 0.0, 0.0)
ob_camera.display_type = 'WIRE'
ob_camera.lineart.crease_threshold = 0.0

# ---- collection membership
col_collection.objects.link(ob_cube)
col_collection.objects.link(ob_light)
col_collection.objects.link(ob_camera)

# ---- scene / render settings (as saved in the file)
scene.camera = ob_camera
scene.frame_start = 1; scene.frame_end = 250; scene.frame_set(1)
scene.render.engine = 'BLENDER_EEVEE_NEXT'
scene.cycles.use_denoising = False
scene.cycles.samples = 128
scene.cycles.sampling_pattern = 'TABULATED_SOBOL'
scene.cycles.use_adaptive_sampling = False
scene.cycles.use_light_tree = False
scene.view_settings.view_transform = 'Filmic'
bpy.context.view_layer.update()
